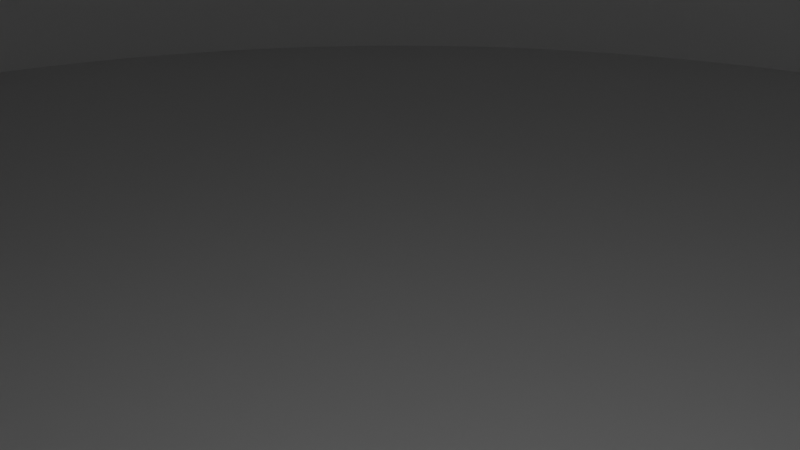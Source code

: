 # Source: ac-ring.blend  (saved by Blender 2.82.7; exported with 4.5.12 LTS)
import bpy
from mathutils import Matrix  # noqa: F401  (used for matrix-valued properties, if any)

bpy.ops.wm.read_factory_settings(use_empty=True)
scene = bpy.context.scene
scene.name = 'Scene'

# ---- collections
col_collection = bpy.data.collections.new('Collection'); scene.collection.children.link(col_collection)

# ---- world
world_world = bpy.data.worlds.new('World'); scene.world = world_world
world_world.use_nodes = True; world_world.node_tree.nodes.clear()
_N = world_world.node_tree.nodes; _L = world_world.node_tree.links
n0 = _N.new('ShaderNodeOutputWorld'); n0.name = 'World Output'; n0.location = (300, 300)
n1 = _N.new('ShaderNodeBackground'); n1.name = 'Background'; n1.location = (10, 300)
n1.inputs[0].default_value = (0.05088, 0.05088, 0.05088, 1.0)
_L.new(n1.outputs[0], n0.inputs[0])
n0.is_active_output = True
world_world.color = (0.05088, 0.05088, 0.05088)
world_world.use_sun_shadow = False
world_world.sun_shadow_jitter_overblur = 0.0

# ---- cameras
cam_camera = bpy.data.cameras.new('Camera')
cam_camera.clip_end = 100.0
cam_camera.ortho_scale = 7.314

# ---- lights
light_light = bpy.data.lights.new('Light', 'POINT')
light_light.transmission_factor = 0.0
light_light.energy = 1000.0
light_light.shadow_soft_size = 0.1
light_light.shadow_maximum_resolution = 0.006
light_light.use_absolute_resolution = True

# ---- meshes
me_cylinder_001 = bpy.data.meshes.new('Cylinder.001')
me_cylinder_001.from_pydata([(0.0, 101.6, -12.5), (0.0, 101.6, 12.5), (2.493, 101.6, -12.5), (2.493, 101.6, 12.5), (4.985, 101.5, -12.5), (4.985, 101.5, 12.5), (7.474, 101.3, -12.5), (7.474, 101.3, 12.5), (9.959, 101.1, -12.5), (9.959, 101.1, 12.5), (12.44, 100.8, -12.5), (12.44, 100.8, 12.5), (14.91, 100.5, -12.5), (14.91, 100.5, 12.5), (17.37, 100.1, -12.5), (17.37, 100.1, 12.5), (19.82, 99.65, -12.5), (19.82, 99.65, 12.5), (22.26, 99.13, -12.5), (22.26, 99.13, 12.5), (24.69, 98.56, -12.5), (24.69, 98.56, 12.5), (27.1, 97.92, -12.5), (27.1, 97.92, 12.5), (29.49, 97.23, -12.5), (29.49, 97.23, 12.5), (31.87, 96.47, -12.5), (31.87, 96.47, 12.5), (34.23, 95.66, -12.5), (34.23, 95.66, 12.5), (36.57, 94.79, -12.5), (36.57, 94.79, 12.5), (38.88, 93.87, -12.5), (38.88, 93.87, 12.5), (41.17, 92.88, -12.5), (41.17, 92.88, 12.5), (43.44, 91.85, -12.5), (43.44, 91.85, 12.5), (45.68, 90.75, -12.5), (45.68, 90.75, 12.5), (47.89, 89.6, -12.5), (47.89, 89.6, 12.5), (50.08, 88.4, -12.5), (50.08, 88.4, 12.5), (52.23, 87.15, -12.5), (52.23, 87.15, 12.5), (54.36, 85.84, -12.5), (54.36, 85.84, 12.5), (56.45, 84.48, -12.5), (56.45, 84.48, 12.5), (58.5, 83.07, -12.5), (58.5, 83.07, 12.5), (60.52, 81.61, -12.5), (60.52, 81.61, 12.5), (62.51, 80.1, -12.5), (62.51, 80.1, 12.5), (64.45, 78.54, -12.5), (64.45, 78.54, 12.5), (66.36, 76.93, -12.5), (66.36, 76.93, 12.5), (68.23, 75.28, -12.5), (68.23, 75.28, 12.5), (70.06, 73.58, -12.5), (70.06, 73.58, 12.5), (71.84, 71.84, -12.5), (71.84, 71.84, 12.5), (73.58, 70.06, -12.5), (73.58, 70.06, 12.5), (75.28, 68.23, -12.5), (75.28, 68.23, 12.5), (76.93, 66.36, -12.5), (76.93, 66.36, 12.5), (78.54, 64.45, -12.5), (78.54, 64.45, 12.5), (80.1, 62.51, -12.5), (80.1, 62.51, 12.5), (81.61, 60.52, -12.5), (81.61, 60.52, 12.5), (83.07, 58.5, -12.5), (83.07, 58.5, 12.5), (84.48, 56.45, -12.5), (84.48, 56.45, 12.5), (85.84, 54.36, -12.5), (85.84, 54.36, 12.5), (87.15, 52.23, -12.5), (87.15, 52.23, 12.5), (88.4, 50.08, -12.5), (88.4, 50.08, 12.5), (89.6, 47.89, -12.5), (89.6, 47.89, 12.5), (90.75, 45.68, -12.5), (90.75, 45.68, 12.5), (91.85, 43.44, -12.5), (91.85, 43.44, 12.5), (92.88, 41.17, -12.5), (92.88, 41.17, 12.5), (93.87, 38.88, -12.5), (93.87, 38.88, 12.5), (94.79, 36.57, -12.5), (94.79, 36.57, 12.5), (95.66, 34.23, -12.5), (95.66, 34.23, 12.5), (96.47, 31.87, -12.5), (96.47, 31.87, 12.5), (97.23, 29.49, -12.5), (97.23, 29.49, 12.5), (97.92, 27.1, -12.5), (97.92, 27.1, 12.5), (98.56, 24.69, -12.5), (98.56, 24.69, 12.5), (99.13, 22.26, -12.5), (99.13, 22.26, 12.5), (99.65, 19.82, -12.5), (99.65, 19.82, 12.5), (100.1, 17.37, -12.5), (100.1, 17.37, 12.5), (100.5, 14.91, -12.5), (100.5, 14.91, 12.5), (100.8, 12.44, -12.5), (100.8, 12.44, 12.5), (101.1, 9.959, -12.5), (101.1, 9.959, 12.5), (101.3, 7.474, -12.5), (101.3, 7.474, 12.5), (101.5, 4.985, -12.5), (101.5, 4.985, 12.5), (101.6, 2.493, -12.5), (101.6, 2.493, 12.5), (101.6, 9.245e-05, -12.5), (101.6, 9.245e-05, 12.5), (101.6, -2.493, -12.5), (101.6, -2.493, 12.5), (101.5, -4.985, -12.5), (101.5, -4.985, 12.5), (101.3, -7.474, -12.5), (101.3, -7.474, 12.5), (101.1, -9.958, -12.5), (101.1, -9.958, 12.5), (100.8, -12.44, -12.5), (100.8, -12.44, 12.5), (100.5, -14.91, -12.5), (100.5, -14.91, 12.5), (100.1, -17.37, -12.5), (100.1, -17.37, 12.5), (99.65, -19.82, -12.5), (99.65, -19.82, 12.5), (99.13, -22.26, -12.5), (99.13, -22.26, 12.5), (98.56, -24.69, -12.5), (98.56, -24.69, 12.5), (97.92, -27.1, -12.5), (97.92, -27.1, 12.5), (97.23, -29.49, -12.5), (97.23, -29.49, 12.5), (96.47, -31.87, -12.5), (96.47, -31.87, 12.5), (95.66, -34.23, -12.5), (95.66, -34.23, 12.5), (94.79, -36.57, -12.5), (94.79, -36.57, 12.5), (93.87, -38.88, -12.5), (93.87, -38.88, 12.5), (92.88, -41.17, -12.5), (92.88, -41.17, 12.5), (91.85, -43.44, -12.5), (91.85, -43.44, 12.5), (90.75, -45.68, -12.5), (90.75, -45.68, 12.5), (89.6, -47.89, -12.5), (89.6, -47.89, 12.5), (88.4, -50.08, -12.5), (88.4, -50.08, 12.5), (87.15, -52.23, -12.5), (87.15, -52.23, 12.5), (85.84, -54.36, -12.5), (85.84, -54.36, 12.5), (84.48, -56.45, -12.5), (84.48, -56.45, 12.5), (83.07, -58.5, -12.5), (83.07, -58.5, 12.5), (81.61, -60.52, -12.5), (81.61, -60.52, 12.5), (80.1, -62.51, -12.5), (80.1, -62.51, 12.5), (78.54, -64.45, -12.5), (78.54, -64.45, 12.5), (76.93, -66.36, -12.5), (76.93, -66.36, 12.5), (75.28, -68.23, -12.5), (75.28, -68.23, 12.5), (73.58, -70.06, -12.5), (73.58, -70.06, 12.5), (71.84, -71.84, -12.5), (71.84, -71.84, 12.5), (70.06, -73.58, -12.5), (70.06, -73.58, 12.5), (68.23, -75.28, -12.5), (68.23, -75.28, 12.5), (66.36, -76.93, -12.5), (66.36, -76.93, 12.5), (64.45, -78.54, -12.5), (64.45, -78.54, 12.5), (62.51, -80.1, -12.5), (62.51, -80.1, 12.5), (60.52, -81.61, -12.5), (60.52, -81.61, 12.5), (58.5, -83.07, -12.5), (58.5, -83.07, 12.5), (56.45, -84.48, -12.5), (56.45, -84.48, 12.5), (54.36, -85.84, -12.5), (54.36, -85.84, 12.5), (52.23, -87.15, -12.5), (52.23, -87.15, 12.5), (50.08, -88.4, -12.5), (50.08, -88.4, 12.5), (47.89, -89.6, -12.5), (47.89, -89.6, 12.5), (45.68, -90.75, -12.5), (45.68, -90.75, 12.5), (43.44, -91.85, -12.5), (43.44, -91.85, 12.5), (41.17, -92.88, -12.5), (41.17, -92.88, 12.5), (38.88, -93.87, -12.5), (38.88, -93.87, 12.5), (36.57, -94.79, -12.5), (36.57, -94.79, 12.5), (34.23, -95.66, -12.5), (34.23, -95.66, 12.5), (31.87, -96.47, -12.5), (31.87, -96.47, 12.5), (29.49, -97.23, -12.5), (29.49, -97.23, 12.5), (27.1, -97.92, -12.5), (27.1, -97.92, 12.5), (24.69, -98.56, -12.5), (24.69, -98.56, 12.5), (22.26, -99.13, -12.5), (22.26, -99.13, 12.5), (19.82, -99.65, -12.5), (19.82, -99.65, 12.5), (17.37, -100.1, -12.5), (17.37, -100.1, 12.5), (14.91, -100.5, -12.5), (14.91, -100.5, 12.5), (12.44, -100.8, -12.5), (12.44, -100.8, 12.5), (9.958, -101.1, -12.5), (9.958, -101.1, 12.5), (7.474, -101.3, -12.5), (7.474, -101.3, 12.5), (4.985, -101.5, -12.5), (4.985, -101.5, 12.5), (2.493, -101.6, -12.5), (2.493, -101.6, 12.5), (-0.0001542, -101.6, -12.5), (-0.0001542, -101.6, 12.5), (-2.494, -101.6, -12.5), (-2.494, -101.6, 12.5), (-4.985, -101.5, -12.5), (-4.985, -101.5, 12.5), (-7.474, -101.3, -12.5), (-7.474, -101.3, 12.5), (-9.959, -101.1, -12.5), (-9.959, -101.1, 12.5), (-12.44, -100.8, -12.5), (-12.44, -100.8, 12.5), (-14.91, -100.5, -12.5), (-14.91, -100.5, 12.5), (-17.37, -100.1, -12.5), (-17.37, -100.1, 12.5), (-19.82, -99.65, -12.5), (-19.82, -99.65, 12.5), (-22.26, -99.13, -12.5), (-22.26, -99.13, 12.5), (-24.69, -98.56, -12.5), (-24.69, -98.56, 12.5), (-27.1, -97.92, -12.5), (-27.1, -97.92, 12.5), (-29.49, -97.23, -12.5), (-29.49, -97.23, 12.5), (-31.87, -96.47, -12.5), (-31.87, -96.47, 12.5), (-34.23, -95.66, -12.5), (-34.23, -95.66, 12.5), (-36.57, -94.79, -12.5), (-36.57, -94.79, 12.5), (-38.88, -93.87, -12.5), (-38.88, -93.87, 12.5), (-41.17, -92.88, -12.5), (-41.17, -92.88, 12.5), (-43.44, -91.85, -12.5), (-43.44, -91.85, 12.5), (-45.68, -90.75, -12.5), (-45.68, -90.75, 12.5), (-47.89, -89.6, -12.5), (-47.89, -89.6, 12.5), (-50.08, -88.4, -12.5), (-50.08, -88.4, 12.5), (-52.23, -87.15, -12.5), (-52.23, -87.15, 12.5), (-54.36, -85.84, -12.5), (-54.36, -85.84, 12.5), (-56.45, -84.48, -12.5), (-56.45, -84.48, 12.5), (-58.5, -83.07, -12.5), (-58.5, -83.07, 12.5), (-60.52, -81.61, -12.5), (-60.52, -81.61, 12.5), (-62.51, -80.1, -12.5), (-62.51, -80.1, 12.5), (-64.45, -78.54, -12.5), (-64.45, -78.54, 12.5), (-66.36, -76.93, -12.5), (-66.36, -76.93, 12.5), (-68.23, -75.28, -12.5), (-68.23, -75.28, 12.5), (-70.06, -73.58, -12.5), (-70.06, -73.58, 12.5), (-71.84, -71.84, -12.5), (-71.84, -71.84, 12.5), (-73.58, -70.06, -12.5), (-73.58, -70.06, 12.5), (-75.28, -68.23, -12.5), (-75.28, -68.23, 12.5), (-76.93, -66.36, -12.5), (-76.93, -66.36, 12.5), (-78.54, -64.45, -12.5), (-78.54, -64.45, 12.5), (-80.1, -62.51, -12.5), (-80.1, -62.51, 12.5), (-81.61, -60.52, -12.5), (-81.61, -60.52, 12.5), (-83.07, -58.5, -12.5), (-83.07, -58.5, 12.5), (-84.48, -56.45, -12.5), (-84.48, -56.45, 12.5), (-85.84, -54.36, -12.5), (-85.84, -54.36, 12.5), (-87.15, -52.23, -12.5), (-87.15, -52.23, 12.5), (-88.4, -50.08, -12.5), (-88.4, -50.08, 12.5), (-89.6, -47.89, -12.5), (-89.6, -47.89, 12.5), (-90.75, -45.68, -12.5), (-90.75, -45.68, 12.5), (-91.85, -43.44, -12.5), (-91.85, -43.44, 12.5), (-92.88, -41.17, -12.5), (-92.88, -41.17, 12.5), (-93.87, -38.88, -12.5), (-93.87, -38.88, 12.5), (-94.79, -36.56, -12.5), (-94.79, -36.56, 12.5), (-95.66, -34.23, -12.5), (-95.66, -34.23, 12.5), (-96.47, -31.87, -12.5), (-96.47, -31.87, 12.5), (-97.23, -29.49, -12.5), (-97.23, -29.49, 12.5), (-97.92, -27.1, -12.5), (-97.92, -27.1, 12.5), (-98.56, -24.69, -12.5), (-98.56, -24.69, 12.5), (-99.13, -22.26, -12.5), (-99.13, -22.26, 12.5), (-99.65, -19.82, -12.5), (-99.65, -19.82, 12.5), (-100.1, -17.37, -12.5), (-100.1, -17.37, 12.5), (-100.5, -14.91, -12.5), (-100.5, -14.91, 12.5), (-100.8, -12.44, -12.5), (-100.8, -12.44, 12.5), (-101.1, -9.958, -12.5), (-101.1, -9.958, 12.5), (-101.3, -7.474, -12.5), (-101.3, -7.474, 12.5), (-101.5, -4.985, -12.5), (-101.5, -4.985, 12.5), (-101.6, -2.493, -12.5), (-101.6, -2.493, 12.5), (-101.6, 0.0005826, -12.5), (-101.6, 0.0005826, 12.5), (-101.6, 2.494, -12.5), (-101.6, 2.494, 12.5), (-101.5, 4.986, -12.5), (-101.5, 4.986, 12.5), (-101.3, 7.475, -12.5), (-101.3, 7.475, 12.5), (-101.1, 9.959, -12.5), (-101.1, 9.959, 12.5), (-100.8, 12.44, -12.5), (-100.8, 12.44, 12.5), (-100.5, 14.91, -12.5), (-100.5, 14.91, 12.5), (-100.1, 17.37, -12.5), (-100.1, 17.37, 12.5), (-99.65, 19.82, -12.5), (-99.65, 19.82, 12.5), (-99.13, 22.26, -12.5), (-99.13, 22.26, 12.5), (-98.56, 24.69, -12.5), (-98.56, 24.69, 12.5), (-97.92, 27.1, -12.5), (-97.92, 27.1, 12.5), (-97.22, 29.49, -12.5), (-97.22, 29.49, 12.5), (-96.47, 31.87, -12.5), (-96.47, 31.87, 12.5), (-95.66, 34.23, -12.5), (-95.66, 34.23, 12.5), (-94.79, 36.57, -12.5), (-94.79, 36.57, 12.5), (-93.87, 38.88, -12.5), (-93.87, 38.88, 12.5), (-92.88, 41.17, -12.5), (-92.88, 41.17, 12.5), (-91.85, 43.44, -12.5), (-91.85, 43.44, 12.5), (-90.75, 45.68, -12.5), (-90.75, 45.68, 12.5), (-89.6, 47.89, -12.5), (-89.6, 47.89, 12.5), (-88.4, 50.08, -12.5), (-88.4, 50.08, 12.5), (-87.14, 52.23, -12.5), (-87.14, 52.23, 12.5), (-85.84, 54.36, -12.5), (-85.84, 54.36, 12.5), (-84.48, 56.45, -12.5), (-84.48, 56.45, 12.5), (-83.07, 58.5, -12.5), (-83.07, 58.5, 12.5), (-81.61, 60.52, -12.5), (-81.61, 60.52, 12.5), (-80.1, 62.51, -12.5), (-80.1, 62.51, 12.5), (-78.54, 64.45, -12.5), (-78.54, 64.45, 12.5), (-76.93, 66.36, -12.5), (-76.93, 66.36, 12.5), (-75.28, 68.23, -12.5), (-75.28, 68.23, 12.5), (-73.58, 70.06, -12.5), (-73.58, 70.06, 12.5), (-71.84, 71.84, -12.5), (-71.84, 71.84, 12.5), (-70.06, 73.58, -12.5), (-70.06, 73.58, 12.5), (-68.23, 75.28, -12.5), (-68.23, 75.28, 12.5), (-66.36, 76.93, -12.5), (-66.36, 76.93, 12.5), (-64.45, 78.54, -12.5), (-64.45, 78.54, 12.5), (-62.51, 80.1, -12.5), (-62.51, 80.1, 12.5), (-60.52, 81.61, -12.5), (-60.52, 81.61, 12.5), (-58.5, 83.07, -12.5), (-58.5, 83.07, 12.5), (-56.45, 84.48, -12.5), (-56.45, 84.48, 12.5), (-54.36, 85.84, -12.5), (-54.36, 85.84, 12.5), (-52.23, 87.15, -12.5), (-52.23, 87.15, 12.5), (-50.08, 88.4, -12.5), (-50.08, 88.4, 12.5), (-47.89, 89.6, -12.5), (-47.89, 89.6, 12.5), (-45.68, 90.75, -12.5), (-45.68, 90.75, 12.5), (-43.44, 91.85, -12.5), (-43.44, 91.85, 12.5), (-41.17, 92.88, -12.5), (-41.17, 92.88, 12.5), (-38.88, 93.87, -12.5), (-38.88, 93.87, 12.5), (-36.56, 94.79, -12.5), (-36.56, 94.79, 12.5), (-34.23, 95.66, -12.5), (-34.23, 95.66, 12.5), (-31.87, 96.47, -12.5), (-31.87, 96.47, 12.5), (-29.49, 97.23, -12.5), (-29.49, 97.23, 12.5), (-27.1, 97.92, -12.5), (-27.1, 97.92, 12.5), (-24.69, 98.56, -12.5), (-24.69, 98.56, 12.5), (-22.26, 99.13, -12.5), (-22.26, 99.13, 12.5), (-19.82, 99.65, -12.5), (-19.82, 99.65, 12.5), (-17.37, 100.1, -12.5), (-17.37, 100.1, 12.5), (-14.91, 100.5, -12.5), (-14.91, 100.5, 12.5), (-12.44, 100.8, -12.5), (-12.44, 100.8, 12.5), (-9.958, 101.1, -12.5), (-9.958, 101.1, 12.5), (-7.473, 101.3, -12.5), (-7.473, 101.3, 12.5), (-4.984, 101.5, -12.5), (-4.984, 101.5, 12.5), (-2.492, 101.6, -12.5), (-2.492, 101.6, 12.5)], [], [(0, 1, 3, 2), (2, 3, 5, 4), (4, 5, 7, 6), (6, 7, 9, 8), (8, 9, 11, 10), (10, 11, 13, 12), (12, 13, 15, 14), (14, 15, 17, 16), (16, 17, 19, 18), (18, 19, 21, 20), (20, 21, 23, 22), (22, 23, 25, 24), (24, 25, 27, 26), (26, 27, 29, 28), (28, 29, 31, 30), (30, 31, 33, 32), (32, 33, 35, 34), (34, 35, 37, 36), (36, 37, 39, 38), (38, 39, 41, 40), (40, 41, 43, 42), (42, 43, 45, 44), (44, 45, 47, 46), (46, 47, 49, 48), (48, 49, 51, 50), (50, 51, 53, 52), (52, 53, 55, 54), (54, 55, 57, 56), (56, 57, 59, 58), (58, 59, 61, 60), (60, 61, 63, 62), (62, 63, 65, 64), (64, 65, 67, 66), (66, 67, 69, 68), (68, 69, 71, 70), (70, 71, 73, 72), (72, 73, 75, 74), (74, 75, 77, 76), (76, 77, 79, 78), (78, 79, 81, 80), (80, 81, 83, 82), (82, 83, 85, 84), (84, 85, 87, 86), (86, 87, 89, 88), (88, 89, 91, 90), (90, 91, 93, 92), (92, 93, 95, 94), (94, 95, 97, 96), (96, 97, 99, 98), (98, 99, 101, 100), (100, 101, 103, 102), (102, 103, 105, 104), (104, 105, 107, 106), (106, 107, 109, 108), (108, 109, 111, 110), (110, 111, 113, 112), (112, 113, 115, 114), (114, 115, 117, 116), (116, 117, 119, 118), (118, 119, 121, 120), (120, 121, 123, 122), (122, 123, 125, 124), (124, 125, 127, 126), (126, 127, 129, 128), (128, 129, 131, 130), (130, 131, 133, 132), (132, 133, 135, 134), (134, 135, 137, 136), (136, 137, 139, 138), (138, 139, 141, 140), (140, 141, 143, 142), (142, 143, 145, 144), (144, 145, 147, 146), (146, 147, 149, 148), (148, 149, 151, 150), (150, 151, 153, 152), (152, 153, 155, 154), (154, 155, 157, 156), (156, 157, 159, 158), (158, 159, 161, 160), (160, 161, 163, 162), (162, 163, 165, 164), (164, 165, 167, 166), (166, 167, 169, 168), (168, 169, 171, 170), (170, 171, 173, 172), (172, 173, 175, 174), (174, 175, 177, 176), (176, 177, 179, 178), (178, 179, 181, 180), (180, 181, 183, 182), (182, 183, 185, 184), (184, 185, 187, 186), (186, 187, 189, 188), (188, 189, 191, 190), (190, 191, 193, 192), (192, 193, 195, 194), (194, 195, 197, 196), (196, 197, 199, 198), (198, 199, 201, 200), (200, 201, 203, 202), (202, 203, 205, 204), (204, 205, 207, 206), (206, 207, 209, 208), (208, 209, 211, 210), (210, 211, 213, 212), (212, 213, 215, 214), (214, 215, 217, 216), (216, 217, 219, 218), (218, 219, 221, 220), (220, 221, 223, 222), (222, 223, 225, 224), (224, 225, 227, 226), (226, 227, 229, 228), (228, 229, 231, 230), (230, 231, 233, 232), (232, 233, 235, 234), (234, 235, 237, 236), (236, 237, 239, 238), (238, 239, 241, 240), (240, 241, 243, 242), (242, 243, 245, 244), (244, 245, 247, 246), (246, 247, 249, 248), (248, 249, 251, 250), (250, 251, 253, 252), (252, 253, 255, 254), (254, 255, 257, 256), (256, 257, 259, 258), (258, 259, 261, 260), (260, 261, 263, 262), (262, 263, 265, 264), (264, 265, 267, 266), (266, 267, 269, 268), (268, 269, 271, 270), (270, 271, 273, 272), (272, 273, 275, 274), (274, 275, 277, 276), (276, 277, 279, 278), (278, 279, 281, 280), (280, 281, 283, 282), (282, 283, 285, 284), (284, 285, 287, 286), (286, 287, 289, 288), (288, 289, 291, 290), (290, 291, 293, 292), (292, 293, 295, 294), (294, 295, 297, 296), (296, 297, 299, 298), (298, 299, 301, 300), (300, 301, 303, 302), (302, 303, 305, 304), (304, 305, 307, 306), (306, 307, 309, 308), (308, 309, 311, 310), (310, 311, 313, 312), (312, 313, 315, 314), (314, 315, 317, 316), (316, 317, 319, 318), (318, 319, 321, 320), (320, 321, 323, 322), (322, 323, 325, 324), (324, 325, 327, 326), (326, 327, 329, 328), (328, 329, 331, 330), (330, 331, 333, 332), (332, 333, 335, 334), (334, 335, 337, 336), (336, 337, 339, 338), (338, 339, 341, 340), (340, 341, 343, 342), (342, 343, 345, 344), (344, 345, 347, 346), (346, 347, 349, 348), (348, 349, 351, 350), (350, 351, 353, 352), (352, 353, 355, 354), (354, 355, 357, 356), (356, 357, 359, 358), (358, 359, 361, 360), (360, 361, 363, 362), (362, 363, 365, 364), (364, 365, 367, 366), (366, 367, 369, 368), (368, 369, 371, 370), (370, 371, 373, 372), (372, 373, 375, 374), (374, 375, 377, 376), (376, 377, 379, 378), (378, 379, 381, 380), (380, 381, 383, 382), (382, 383, 385, 384), (384, 385, 387, 386), (386, 387, 389, 388), (388, 389, 391, 390), (390, 391, 393, 392), (392, 393, 395, 394), (394, 395, 397, 396), (396, 397, 399, 398), (398, 399, 401, 400), (400, 401, 403, 402), (402, 403, 405, 404), (404, 405, 407, 406), (406, 407, 409, 408), (408, 409, 411, 410), (410, 411, 413, 412), (412, 413, 415, 414), (414, 415, 417, 416), (416, 417, 419, 418), (418, 419, 421, 420), (420, 421, 423, 422), (422, 423, 425, 424), (424, 425, 427, 426), (426, 427, 429, 428), (428, 429, 431, 430), (430, 431, 433, 432), (432, 433, 435, 434), (434, 435, 437, 436), (436, 437, 439, 438), (438, 439, 441, 440), (440, 441, 443, 442), (442, 443, 445, 444), (444, 445, 447, 446), (446, 447, 449, 448), (448, 449, 451, 450), (450, 451, 453, 452), (452, 453, 455, 454), (454, 455, 457, 456), (456, 457, 459, 458), (458, 459, 461, 460), (460, 461, 463, 462), (462, 463, 465, 464), (464, 465, 467, 466), (466, 467, 469, 468), (468, 469, 471, 470), (470, 471, 473, 472), (472, 473, 475, 474), (474, 475, 477, 476), (476, 477, 479, 478), (478, 479, 481, 480), (480, 481, 483, 482), (482, 483, 485, 484), (484, 485, 487, 486), (486, 487, 489, 488), (488, 489, 491, 490), (490, 491, 493, 492), (492, 493, 495, 494), (494, 495, 497, 496), (496, 497, 499, 498), (498, 499, 501, 500), (500, 501, 503, 502), (502, 503, 505, 504), (504, 505, 507, 506), (506, 507, 509, 508), (3, 1, 511, 509, 507, 505, 503, 501, 499, 497, 495, 493, 491, 489, 487, 485, 483, 481, 479, 477, 475, 473, 471, 469, 467, 465, 463, 461, 459, 457, 455, 453, 451, 449, 447, 445, 443, 441, 439, 437, 435, 433, 431, 429, 427, 425, 423, 421, 419, 417, 415, 413, 411, 409, 407, 405, 403, 401, 399, 397, 395, 393, 391, 389, 387, 385, 383, 381, 379, 377, 375, 373, 371, 369, 367, 365, 363, 361, 359, 357, 355, 353, 351, 349, 347, 345, 343, 341, 339, 337, 335, 333, 331, 329, 327, 325, 323, 321, 319, 317, 315, 313, 311, 309, 307, 305, 303, 301, 299, 297, 295, 293, 291, 289, 287, 285, 283, 281, 279, 277, 275, 273, 271, 269, 267, 265, 263, 261, 259, 257, 255, 253, 251, 249, 247, 245, 243, 241, 239, 237, 235, 233, 231, 229, 227, 225, 223, 221, 219, 217, 215, 213, 211, 209, 207, 205, 203, 201, 199, 197, 195, 193, 191, 189, 187, 185, 183, 181, 179, 177, 175, 173, 171, 169, 167, 165, 163, 161, 159, 157, 155, 153, 151, 149, 147, 145, 143, 141, 139, 137, 135, 133, 131, 129, 127, 125, 123, 121, 119, 117, 115, 113, 111, 109, 107, 105, 103, 101, 99, 97, 95, 93, 91, 89, 87, 85, 83, 81, 79, 77, 75, 73, 71, 69, 67, 65, 63, 61, 59, 57, 55, 53, 51, 49, 47, 45, 43, 41, 39, 37, 35, 33, 31, 29, 27, 25, 23, 21, 19, 17, 15, 13, 11, 9, 7, 5), (508, 509, 511, 510), (510, 511, 1, 0), (0, 2, 4, 6, 8, 10, 12, 14, 16, 18, 20, 22, 24, 26, 28, 30, 32, 34, 36, 38, 40, 42, 44, 46, 48, 50, 52, 54, 56, 58, 60, 62, 64, 66, 68, 70, 72, 74, 76, 78, 80, 82, 84, 86, 88, 90, 92, 94, 96, 98, 100, 102, 104, 106, 108, 110, 112, 114, 116, 118, 120, 122, 124, 126, 128, 130, 132, 134, 136, 138, 140, 142, 144, 146, 148, 150, 152, 154, 156, 158, 160, 162, 164, 166, 168, 170, 172, 174, 176, 178, 180, 182, 184, 186, 188, 190, 192, 194, 196, 198, 200, 202, 204, 206, 208, 210, 212, 214, 216, 218, 220, 222, 224, 226, 228, 230, 232, 234, 236, 238, 240, 242, 244, 246, 248, 250, 252, 254, 256, 258, 260, 262, 264, 266, 268, 270, 272, 274, 276, 278, 280, 282, 284, 286, 288, 290, 292, 294, 296, 298, 300, 302, 304, 306, 308, 310, 312, 314, 316, 318, 320, 322, 324, 326, 328, 330, 332, 334, 336, 338, 340, 342, 344, 346, 348, 350, 352, 354, 356, 358, 360, 362, 364, 366, 368, 370, 372, 374, 376, 378, 380, 382, 384, 386, 388, 390, 392, 394, 396, 398, 400, 402, 404, 406, 408, 410, 412, 414, 416, 418, 420, 422, 424, 426, 428, 430, 432, 434, 436, 438, 440, 442, 444, 446, 448, 450, 452, 454, 456, 458, 460, 462, 464, 466, 468, 470, 472, 474, 476, 478, 480, 482, 484, 486, 488, 490, 492, 494, 496, 498, 500, 502, 504, 506, 508, 510)])
_uv = me_cylinder_001.uv_layers.new(name='UVMap')
_uv.uv.foreach_set('vector', [1.0, 0.5, 1.0, 1.0, 0.9961, 1.0, 0.9961, 0.5, 0.9961, 0.5, 0.9961, 1.0, 0.9922, 1.0, 0.9922, 0.5, 0.9922, 0.5, 0.9922, 1.0, 0.9883, 1.0, 0.9883, 0.5, 0.9883, 0.5, 0.9883, 1.0, 0.9844, 1.0, 0.9844, 0.5, 0.9844, 0.5, 0.9844, 1.0, 0.9805, 1.0, 0.9805, 0.5, 0.9805, 0.5, 0.9805, 1.0, 0.9766, 1.0, 0.9766, 0.5, 0.9766, 0.5, 0.9766, 1.0, 0.9727, 1.0, 0.9727, 0.5, 0.9727, 0.5, 0.9727, 1.0, 0.9688, 1.0, 0.9688, 0.5, 0.9688, 0.5, 0.9688, 1.0, 0.9648, 1.0, 0.9648, 0.5, 0.9648, 0.5, 0.9648, 1.0, 0.9609, 1.0, 0.9609, 0.5, 0.9609, 0.5, 0.9609, 1.0, 0.957, 1.0, 0.957, 0.5, 0.957, 0.5, 0.957, 1.0, 0.9531, 1.0, 0.9531, 0.5, 0.9531, 0.5, 0.9531, 1.0, 0.9492, 1.0, 0.9492, 0.5, 0.9492, 0.5, 0.9492, 1.0, 0.9453, 1.0, 0.9453, 0.5, 0.9453, 0.5, 0.9453, 1.0, 0.9414, 1.0, 0.9414, 0.5, 0.9414, 0.5, 0.9414, 1.0, 0.9375, 1.0, 0.9375, 0.5, 0.9375, 0.5, 0.9375, 1.0, 0.9336, 1.0, 0.9336, 0.5, 0.9336, 0.5, 0.9336, 1.0, 0.9297, 1.0, 0.9297, 0.5, 0.9297, 0.5, 0.9297, 1.0, 0.9258, 1.0, 0.9258, 0.5, 0.9258, 0.5, 0.9258, 1.0, 0.9219, 1.0, 0.9219, 0.5, 0.9219, 0.5, 0.9219, 1.0, 0.918, 1.0, 0.918, 0.5, 0.918, 0.5, 0.918, 1.0, 0.9141, 1.0, 0.9141, 0.5, 0.9141, 0.5, 0.9141, 1.0, 0.9102, 1.0, 0.9102, 0.5, 0.9102, 0.5, 0.9102, 1.0, 0.9062, 1.0, 0.9062, 0.5, 0.9062, 0.5, 0.9062, 1.0, 0.9023, 1.0, 0.9023, 0.5, 0.9023, 0.5, 0.9023, 1.0, 0.8984, 1.0, 0.8984, 0.5, 0.8984, 0.5, 0.8984, 1.0, 0.8945, 1.0, 0.8945, 0.5, 0.8945, 0.5, 0.8945, 1.0, 0.8906, 1.0, 0.8906, 0.5, 0.8906, 0.5, 0.8906, 1.0, 0.8867, 1.0, 0.8867, 0.5, 0.8867, 0.5, 0.8867, 1.0, 0.8828, 1.0, 0.8828, 0.5, 0.8828, 0.5, 0.8828, 1.0, 0.8789, 1.0, 0.8789, 0.5, 0.8789, 0.5, 0.8789, 1.0, 0.875, 1.0, 0.875, 0.5, 0.875, 0.5, 0.875, 1.0, 0.8711, 1.0, 0.8711, 0.5, 0.8711, 0.5, 0.8711, 1.0, 0.8672, 1.0, 0.8672, 0.5, 0.8672, 0.5, 0.8672, 1.0, 0.8633, 1.0, 0.8633, 0.5, 0.8633, 0.5, 0.8633, 1.0, 0.8594, 1.0, 0.8594, 0.5, 0.8594, 0.5, 0.8594, 1.0, 0.8555, 1.0, 0.8555, 0.5, 0.8555, 0.5, 0.8555, 1.0, 0.8516, 1.0, 0.8516, 0.5, 0.8516, 0.5, 0.8516, 1.0, 0.8477, 1.0, 0.8477, 0.5, 0.8477, 0.5, 0.8477, 1.0, 0.8438, 1.0, 0.8438, 0.5, 0.8438, 0.5, 0.8438, 1.0, 0.8398, 1.0, 0.8398, 0.5, 0.8398, 0.5, 0.8398, 1.0, 0.8359, 1.0, 0.8359, 0.5, 0.8359, 0.5, 0.8359, 1.0, 0.832, 1.0, 0.832, 0.5, 0.832, 0.5, 0.832, 1.0, 0.8281, 1.0, 0.8281, 0.5, 0.8281, 0.5, 0.8281, 1.0, 0.8242, 1.0, 0.8242, 0.5, 0.8242, 0.5, 0.8242, 1.0, 0.8203, 1.0, 0.8203, 0.5, 0.8203, 0.5, 0.8203, 1.0, 0.8164, 1.0, 0.8164, 0.5, 0.8164, 0.5, 0.8164, 1.0, 0.8125, 1.0, 0.8125, 0.5, 0.8125, 0.5, 0.8125, 1.0, 0.8086, 1.0, 0.8086, 0.5, 0.8086, 0.5, 0.8086, 1.0, 0.8047, 1.0, 0.8047, 0.5, 0.8047, 0.5, 0.8047, 1.0, 0.8008, 1.0, 0.8008, 0.5, 0.8008, 0.5, 0.8008, 1.0, 0.7969, 1.0, 0.7969, 0.5, 0.7969, 0.5, 0.7969, 1.0, 0.793, 1.0, 0.793, 0.5, 0.793, 0.5, 0.793, 1.0, 0.7891, 1.0, 0.7891, 0.5, 0.7891, 0.5, 0.7891, 1.0, 0.7852, 1.0, 0.7852, 0.5, 0.7852, 0.5, 0.7852, 1.0, 0.7812, 1.0, 0.7812, 0.5, 0.7812, 0.5, 0.7812, 1.0, 0.7773, 1.0, 0.7773, 0.5, 0.7773, 0.5, 0.7773, 1.0, 0.7734, 1.0, 0.7734, 0.5, 0.7734, 0.5, 0.7734, 1.0, 0.7695, 1.0, 0.7695, 0.5, 0.7695, 0.5, 0.7695, 1.0, 0.7656, 1.0, 0.7656, 0.5, 0.7656, 0.5, 0.7656, 1.0, 0.7617, 1.0, 0.7617, 0.5, 0.7617, 0.5, 0.7617, 1.0, 0.7578, 1.0, 0.7578, 0.5, 0.7578, 0.5, 0.7578, 1.0, 0.7539, 1.0, 0.7539, 0.5, 0.7539, 0.5, 0.7539, 1.0, 0.75, 1.0, 0.75, 0.5, 0.75, 0.5, 0.75, 1.0, 0.7461, 1.0, 0.7461, 0.5, 0.7461, 0.5, 0.7461, 1.0, 0.7422, 1.0, 0.7422, 0.5, 0.7422, 0.5, 0.7422, 1.0, 0.7383, 1.0, 0.7383, 0.5, 0.7383, 0.5, 0.7383, 1.0, 0.7344, 1.0, 0.7344, 0.5, 0.7344, 0.5, 0.7344, 1.0, 0.7305, 1.0, 0.7305, 0.5, 0.7305, 0.5, 0.7305, 1.0, 0.7266, 1.0, 0.7266, 0.5, 0.7266, 0.5, 0.7266, 1.0, 0.7227, 1.0, 0.7227, 0.5, 0.7227, 0.5, 0.7227, 1.0, 0.7188, 1.0, 0.7188, 0.5, 0.7188, 0.5, 0.7188, 1.0, 0.7148, 1.0, 0.7148, 0.5, 0.7148, 0.5, 0.7148, 1.0, 0.7109, 1.0, 0.7109, 0.5, 0.7109, 0.5, 0.7109, 1.0, 0.707, 1.0, 0.707, 0.5, 0.707, 0.5, 0.707, 1.0, 0.7031, 1.0, 0.7031, 0.5, 0.7031, 0.5, 0.7031, 1.0, 0.6992, 1.0, 0.6992, 0.5, 0.6992, 0.5, 0.6992, 1.0, 0.6953, 1.0, 0.6953, 0.5, 0.6953, 0.5, 0.6953, 1.0, 0.6914, 1.0, 0.6914, 0.5, 0.6914, 0.5, 0.6914, 1.0, 0.6875, 1.0, 0.6875, 0.5, 0.6875, 0.5, 0.6875, 1.0, 0.6836, 1.0, 0.6836, 0.5, 0.6836, 0.5, 0.6836, 1.0, 0.6797, 1.0, 0.6797, 0.5, 0.6797, 0.5, 0.6797, 1.0, 0.6758, 1.0, 0.6758, 0.5, 0.6758, 0.5, 0.6758, 1.0, 0.6719, 1.0, 0.6719, 0.5, 0.6719, 0.5, 0.6719, 1.0, 0.668, 1.0, 0.668, 0.5, 0.668, 0.5, 0.668, 1.0, 0.6641, 1.0, 0.6641, 0.5, 0.6641, 0.5, 0.6641, 1.0, 0.6602, 1.0, 0.6602, 0.5, 0.6602, 0.5, 0.6602, 1.0, 0.6562, 1.0, 0.6562, 0.5, 0.6562, 0.5, 0.6562, 1.0, 0.6523, 1.0, 0.6523, 0.5, 0.6523, 0.5, 0.6523, 1.0, 0.6484, 1.0, 0.6484, 0.5, 0.6484, 0.5, 0.6484, 1.0, 0.6445, 1.0, 0.6445, 0.5, 0.6445, 0.5, 0.6445, 1.0, 0.6406, 1.0, 0.6406, 0.5, 0.6406, 0.5, 0.6406, 1.0, 0.6367, 1.0, 0.6367, 0.5, 0.6367, 0.5, 0.6367, 1.0, 0.6328, 1.0, 0.6328, 0.5, 0.6328, 0.5, 0.6328, 1.0, 0.6289, 1.0, 0.6289, 0.5, 0.6289, 0.5, 0.6289, 1.0, 0.625, 1.0, 0.625, 0.5, 0.625, 0.5, 0.625, 1.0, 0.6211, 1.0, 0.6211, 0.5, 0.6211, 0.5, 0.6211, 1.0, 0.6172, 1.0, 0.6172, 0.5, 0.6172, 0.5, 0.6172, 1.0, 0.6133, 1.0, 0.6133, 0.5, 0.6133, 0.5, 0.6133, 1.0, 0.6094, 1.0, 0.6094, 0.5, 0.6094, 0.5, 0.6094, 1.0, 0.6055, 1.0, 0.6055, 0.5, 0.6055, 0.5, 0.6055, 1.0, 0.6016, 1.0, 0.6016, 0.5, 0.6016, 0.5, 0.6016, 1.0, 0.5977, 1.0, 0.5977, 0.5, 0.5977, 0.5, 0.5977, 1.0, 0.5938, 1.0, 0.5938, 0.5, 0.5938, 0.5, 0.5938, 1.0, 0.5898, 1.0, 0.5898, 0.5, 0.5898, 0.5, 0.5898, 1.0, 0.5859, 1.0, 0.5859, 0.5, 0.5859, 0.5, 0.5859, 1.0, 0.582, 1.0, 0.582, 0.5, 0.582, 0.5, 0.582, 1.0, 0.5781, 1.0, 0.5781, 0.5, 0.5781, 0.5, 0.5781, 1.0, 0.5742, 1.0, 0.5742, 0.5, 0.5742, 0.5, 0.5742, 1.0, 0.5703, 1.0, 0.5703, 0.5, 0.5703, 0.5, 0.5703, 1.0, 0.5664, 1.0, 0.5664, 0.5, 0.5664, 0.5, 0.5664, 1.0, 0.5625, 1.0, 0.5625, 0.5, 0.5625, 0.5, 0.5625, 1.0, 0.5586, 1.0, 0.5586, 0.5, 0.5586, 0.5, 0.5586, 1.0, 0.5547, 1.0, 0.5547, 0.5, 0.5547, 0.5, 0.5547, 1.0, 0.5508, 1.0, 0.5508, 0.5, 0.5508, 0.5, 0.5508, 1.0, 0.5469, 1.0, 0.5469, 0.5, 0.5469, 0.5, 0.5469, 1.0, 0.543, 1.0, 0.543, 0.5, 0.543, 0.5, 0.543, 1.0, 0.5391, 1.0, 0.5391, 0.5, 0.5391, 0.5, 0.5391, 1.0, 0.5352, 1.0, 0.5352, 0.5, 0.5352, 0.5, 0.5352, 1.0, 0.5312, 1.0, 0.5312, 0.5, 0.5312, 0.5, 0.5312, 1.0, 0.5273, 1.0, 0.5273, 0.5, 0.5273, 0.5, 0.5273, 1.0, 0.5234, 1.0, 0.5234, 0.5, 0.5234, 0.5, 0.5234, 1.0, 0.5195, 1.0, 0.5195, 0.5, 0.5195, 0.5, 0.5195, 1.0, 0.5156, 1.0, 0.5156, 0.5, 0.5156, 0.5, 0.5156, 1.0, 0.5117, 1.0, 0.5117, 0.5, 0.5117, 0.5, 0.5117, 1.0, 0.5078, 1.0, 0.5078, 0.5, 0.5078, 0.5, 0.5078, 1.0, 0.5039, 1.0, 0.5039, 0.5, 0.5039, 0.5, 0.5039, 1.0, 0.5, 1.0, 0.5, 0.5, 0.5, 0.5, 0.5, 1.0, 0.4961, 1.0, 0.4961, 0.5, 0.4961, 0.5, 0.4961, 1.0, 0.4922, 1.0, 0.4922, 0.5, 0.4922, 0.5, 0.4922, 1.0, 0.4883, 1.0, 0.4883, 0.5, 0.4883, 0.5, 0.4883, 1.0, 0.4844, 1.0, 0.4844, 0.5, 0.4844, 0.5, 0.4844, 1.0, 0.4805, 1.0, 0.4805, 0.5, 0.4805, 0.5, 0.4805, 1.0, 0.4766, 1.0, 0.4766, 0.5, 0.4766, 0.5, 0.4766, 1.0, 0.4727, 1.0, 0.4727, 0.5, 0.4727, 0.5, 0.4727, 1.0, 0.4688, 1.0, 0.4688, 0.5, 0.4688, 0.5, 0.4688, 1.0, 0.4648, 1.0, 0.4648, 0.5, 0.4648, 0.5, 0.4648, 1.0, 0.4609, 1.0, 0.4609, 0.5, 0.4609, 0.5, 0.4609, 1.0, 0.457, 1.0, 0.457, 0.5, 0.457, 0.5, 0.457, 1.0, 0.4531, 1.0, 0.4531, 0.5, 0.4531, 0.5, 0.4531, 1.0, 0.4492, 1.0, 0.4492, 0.5, 0.4492, 0.5, 0.4492, 1.0, 0.4453, 1.0, 0.4453, 0.5, 0.4453, 0.5, 0.4453, 1.0, 0.4414, 1.0, 0.4414, 0.5, 0.4414, 0.5, 0.4414, 1.0, 0.4375, 1.0, 0.4375, 0.5, 0.4375, 0.5, 0.4375, 1.0, 0.4336, 1.0, 0.4336, 0.5, 0.4336, 0.5, 0.4336, 1.0, 0.4297, 1.0, 0.4297, 0.5, 0.4297, 0.5, 0.4297, 1.0, 0.4258, 1.0, 0.4258, 0.5, 0.4258, 0.5, 0.4258, 1.0, 0.4219, 1.0, 0.4219, 0.5, 0.4219, 0.5, 0.4219, 1.0, 0.418, 1.0, 0.418, 0.5, 0.418, 0.5, 0.418, 1.0, 0.4141, 1.0, 0.4141, 0.5, 0.4141, 0.5, 0.4141, 1.0, 0.4102, 1.0, 0.4102, 0.5, 0.4102, 0.5, 0.4102, 1.0, 0.4062, 1.0, 0.4062, 0.5, 0.4062, 0.5, 0.4062, 1.0, 0.4023, 1.0, 0.4023, 0.5, 0.4023, 0.5, 0.4023, 1.0, 0.3984, 1.0, 0.3984, 0.5, 0.3984, 0.5, 0.3984, 1.0, 0.3945, 1.0, 0.3945, 0.5, 0.3945, 0.5, 0.3945, 1.0, 0.3906, 1.0, 0.3906, 0.5, 0.3906, 0.5, 0.3906, 1.0, 0.3867, 1.0, 0.3867, 0.5, 0.3867, 0.5, 0.3867, 1.0, 0.3828, 1.0, 0.3828, 0.5, 0.3828, 0.5, 0.3828, 1.0, 0.3789, 1.0, 0.3789, 0.5, 0.3789, 0.5, 0.3789, 1.0, 0.375, 1.0, 0.375, 0.5, 0.375, 0.5, 0.375, 1.0, 0.3711, 1.0, 0.3711, 0.5, 0.3711, 0.5, 0.3711, 1.0, 0.3672, 1.0, 0.3672, 0.5, 0.3672, 0.5, 0.3672, 1.0, 0.3633, 1.0, 0.3633, 0.5, 0.3633, 0.5, 0.3633, 1.0, 0.3594, 1.0, 0.3594, 0.5, 0.3594, 0.5, 0.3594, 1.0, 0.3555, 1.0, 0.3555, 0.5, 0.3555, 0.5, 0.3555, 1.0, 0.3516, 1.0, 0.3516, 0.5, 0.3516, 0.5, 0.3516, 1.0, 0.3477, 1.0, 0.3477, 0.5, 0.3477, 0.5, 0.3477, 1.0, 0.3438, 1.0, 0.3438, 0.5, 0.3438, 0.5, 0.3438, 1.0, 0.3398, 1.0, 0.3398, 0.5, 0.3398, 0.5, 0.3398, 1.0, 0.3359, 1.0, 0.3359, 0.5, 0.3359, 0.5, 0.3359, 1.0, 0.332, 1.0, 0.332, 0.5, 0.332, 0.5, 0.332, 1.0, 0.3281, 1.0, 0.3281, 0.5, 0.3281, 0.5, 0.3281, 1.0, 0.3242, 1.0, 0.3242, 0.5, 0.3242, 0.5, 0.3242, 1.0, 0.3203, 1.0, 0.3203, 0.5, 0.3203, 0.5, 0.3203, 1.0, 0.3164, 1.0, 0.3164, 0.5, 0.3164, 0.5, 0.3164, 1.0, 0.3125, 1.0, 0.3125, 0.5, 0.3125, 0.5, 0.3125, 1.0, 0.3086, 1.0, 0.3086, 0.5, 0.3086, 0.5, 0.3086, 1.0, 0.3047, 1.0, 0.3047, 0.5, 0.3047, 0.5, 0.3047, 1.0, 0.3008, 1.0, 0.3008, 0.5, 0.3008, 0.5, 0.3008, 1.0, 0.2969, 1.0, 0.2969, 0.5, 0.2969, 0.5, 0.2969, 1.0, 0.293, 1.0, 0.293, 0.5, 0.293, 0.5, 0.293, 1.0, 0.2891, 1.0, 0.2891, 0.5, 0.2891, 0.5, 0.2891, 1.0, 0.2852, 1.0, 0.2852, 0.5, 0.2852, 0.5, 0.2852, 1.0, 0.2812, 1.0, 0.2812, 0.5, 0.2812, 0.5, 0.2812, 1.0, 0.2773, 1.0, 0.2773, 0.5, 0.2773, 0.5, 0.2773, 1.0, 0.2734, 1.0, 0.2734, 0.5, 0.2734, 0.5, 0.2734, 1.0, 0.2695, 1.0, 0.2695, 0.5, 0.2695, 0.5, 0.2695, 1.0, 0.2656, 1.0, 0.2656, 0.5, 0.2656, 0.5, 0.2656, 1.0, 0.2617, 1.0, 0.2617, 0.5, 0.2617, 0.5, 0.2617, 1.0, 0.2578, 1.0, 0.2578, 0.5, 0.2578, 0.5, 0.2578, 1.0, 0.2539, 1.0, 0.2539, 0.5, 0.2539, 0.5, 0.2539, 1.0, 0.25, 1.0, 0.25, 0.5, 0.25, 0.5, 0.25, 1.0, 0.2461, 1.0, 0.2461, 0.5, 0.2461, 0.5, 0.2461, 1.0, 0.2422, 1.0, 0.2422, 0.5, 0.2422, 0.5, 0.2422, 1.0, 0.2383, 1.0, 0.2383, 0.5, 0.2383, 0.5, 0.2383, 1.0, 0.2344, 1.0, 0.2344, 0.5, 0.2344, 0.5, 0.2344, 1.0, 0.2305, 1.0, 0.2305, 0.5, 0.2305, 0.5, 0.2305, 1.0, 0.2266, 1.0, 0.2266, 0.5, 0.2266, 0.5, 0.2266, 1.0, 0.2227, 1.0, 0.2227, 0.5, 0.2227, 0.5, 0.2227, 1.0, 0.2188, 1.0, 0.2188, 0.5, 0.2188, 0.5, 0.2188, 1.0, 0.2148, 1.0, 0.2148, 0.5, 0.2148, 0.5, 0.2148, 1.0, 0.2109, 1.0, 0.2109, 0.5, 0.2109, 0.5, 0.2109, 1.0, 0.207, 1.0, 0.207, 0.5, 0.207, 0.5, 0.207, 1.0, 0.2031, 1.0, 0.2031, 0.5, 0.2031, 0.5, 0.2031, 1.0, 0.1992, 1.0, 0.1992, 0.5, 0.1992, 0.5, 0.1992, 1.0, 0.1953, 1.0, 0.1953, 0.5, 0.1953, 0.5, 0.1953, 1.0, 0.1914, 1.0, 0.1914, 0.5, 0.1914, 0.5, 0.1914, 1.0, 0.1875, 1.0, 0.1875, 0.5, 0.1875, 0.5, 0.1875, 1.0, 0.1836, 1.0, 0.1836, 0.5, 0.1836, 0.5, 0.1836, 1.0, 0.1797, 1.0, 0.1797, 0.5, 0.1797, 0.5, 0.1797, 1.0, 0.1758, 1.0, 0.1758, 0.5, 0.1758, 0.5, 0.1758, 1.0, 0.1719, 1.0, 0.1719, 0.5, 0.1719, 0.5, 0.1719, 1.0, 0.168, 1.0, 0.168, 0.5, 0.168, 0.5, 0.168, 1.0, 0.1641, 1.0, 0.1641, 0.5, 0.1641, 0.5, 0.1641, 1.0, 0.1602, 1.0, 0.1602, 0.5, 0.1602, 0.5, 0.1602, 1.0, 0.1562, 1.0, 0.1562, 0.5, 0.1562, 0.5, 0.1562, 1.0, 0.1523, 1.0, 0.1523, 0.5, 0.1523, 0.5, 0.1523, 1.0, 0.1484, 1.0, 0.1484, 0.5, 0.1484, 0.5, 0.1484, 1.0, 0.1445, 1.0, 0.1445, 0.5, 0.1445, 0.5, 0.1445, 1.0, 0.1406, 1.0, 0.1406, 0.5, 0.1406, 0.5, 0.1406, 1.0, 0.1367, 1.0, 0.1367, 0.5, 0.1367, 0.5, 0.1367, 1.0, 0.1328, 1.0, 0.1328, 0.5, 0.1328, 0.5, 0.1328, 1.0, 0.1289, 1.0, 0.1289, 0.5, 0.1289, 0.5, 0.1289, 1.0, 0.125, 1.0, 0.125, 0.5, 0.125, 0.5, 0.125, 1.0, 0.1211, 1.0, 0.1211, 0.5, 0.1211, 0.5, 0.1211, 1.0, 0.1172, 1.0, 0.1172, 0.5, 0.1172, 0.5, 0.1172, 1.0, 0.1133, 1.0, 0.1133, 0.5, 0.1133, 0.5, 0.1133, 1.0, 0.1094, 1.0, 0.1094, 0.5, 0.1094, 0.5, 0.1094, 1.0, 0.1055, 1.0, 0.1055, 0.5, 0.1055, 0.5, 0.1055, 1.0, 0.1016, 1.0, 0.1016, 0.5, 0.1016, 0.5, 0.1016, 1.0, 0.09766, 1.0, 0.09766, 0.5, 0.09766, 0.5, 0.09766, 1.0, 0.09375, 1.0, 0.09375, 0.5, 0.09375, 0.5, 0.09375, 1.0, 0.08984, 1.0, 0.08984, 0.5, 0.08984, 0.5, 0.08984, 1.0, 0.08594, 1.0, 0.08594, 0.5, 0.08594, 0.5, 0.08594, 1.0, 0.08203, 1.0, 0.08203, 0.5, 0.08203, 0.5, 0.08203, 1.0, 0.07812, 1.0, 0.07812, 0.5, 0.07812, 0.5, 0.07812, 1.0, 0.07422, 1.0, 0.07422, 0.5, 0.07422, 0.5, 0.07422, 1.0, 0.07031, 1.0, 0.07031, 0.5, 0.07031, 0.5, 0.07031, 1.0, 0.06641, 1.0, 0.06641, 0.5, 0.06641, 0.5, 0.06641, 1.0, 0.0625, 1.0, 0.0625, 0.5, 0.0625, 0.5, 0.0625, 1.0, 0.05859, 1.0, 0.05859, 0.5, 0.05859, 0.5, 0.05859, 1.0, 0.05469, 1.0, 0.05469, 0.5, 0.05469, 0.5, 0.05469, 1.0, 0.05078, 1.0, 0.05078, 0.5, 0.05078, 0.5, 0.05078, 1.0, 0.04688, 1.0, 0.04688, 0.5, 0.04688, 0.5, 0.04688, 1.0, 0.04297, 1.0, 0.04297, 0.5, 0.04297, 0.5, 0.04297, 1.0, 0.03906, 1.0, 0.03906, 0.5, 0.03906, 0.5, 0.03906, 1.0, 0.03516, 1.0, 0.03516, 0.5, 0.03516, 0.5, 0.03516, 1.0, 0.03125, 1.0, 0.03125, 0.5, 0.03125, 0.5, 0.03125, 1.0, 0.02734, 1.0, 0.02734, 0.5, 0.02734, 0.5, 0.02734, 1.0, 0.02344, 1.0, 0.02344, 0.5, 0.02344, 0.5, 0.02344, 1.0, 0.01953, 1.0, 0.01953, 0.5, 0.01953, 0.5, 0.01953, 1.0, 0.01562, 1.0, 0.01562, 0.5, 0.01562, 0.5, 0.01562, 1.0, 0.01172, 1.0, 0.01172, 0.5, 0.01172, 0.5, 0.01172, 1.0, 0.007812, 1.0, 0.007812, 0.5, 0.2559, 0.4899, 0.25, 0.49, 0.2441, 0.4899, 0.2382, 0.4897, 0.2323, 0.4893, 0.2265, 0.4888, 0.2206, 0.4882, 0.2148, 0.4874, 0.209, 0.4865, 0.2032, 0.4854, 0.1974, 0.4842, 0.1917, 0.4828, 0.186, 0.4813, 0.1803, 0.4797, 0.1747, 0.4779, 0.1691, 0.476, 0.1636, 0.4739, 0.1582, 0.4717, 0.1527, 0.4694, 0.1474, 0.467, 0.1421, 0.4644, 0.1369, 0.4617, 0.1317, 0.4588, 0.1266, 0.4559, 0.1216, 0.4528, 0.1167, 0.4496, 0.1118, 0.4462, 0.107, 0.4428, 0.1023, 0.4392, 0.09775, 0.4355, 0.09324, 0.4317, 0.08883, 0.4278, 0.08451, 0.4238, 0.0803, 0.4197, 0.07618, 0.4155, 0.07217, 0.4112, 0.06827, 0.4068, 0.06448, 0.4023, 0.0608, 0.3977, 0.05723, 0.393, 0.05378, 0.3882, 0.05045, 0.3833, 0.04724, 0.3784, 0.04415, 0.3734, 0.04118, 0.3683, 0.03834, 0.3631, 0.03563, 0.3579, 0.03304, 0.3526, 0.03059, 0.3473, 0.02827, 0.3418, 0.02608, 0.3364, 0.02403, 0.3309, 0.02211, 0.3253, 0.02033, 0.3197, 0.01869, 0.314, 0.01719, 0.3083, 0.01583, 0.3026, 0.01461, 0.2968, 0.01353, 0.291, 0.0126, 0.2852, 0.01181, 0.2794, 0.01116, 0.2735, 0.01065, 0.2677, 0.01029, 0.2618, 0.01007, 0.2559, 0.01, 0.25, 0.01007, 0.2441, 0.01029, 0.2382, 0.01065, 0.2323, 0.01116, 0.2265, 0.0118, 0.2206, 0.0126, 0.2148, 0.01353, 0.209, 0.01461, 0.2032, 0.01583, 0.1974, 0.01719, 0.1917, 0.01869, 0.186, 0.02033, 0.1803, 0.02211, 0.1747, 0.02403, 0.1691, 0.02608, 0.1636, 0.02827, 0.1582, 0.03059, 0.1527, 0.03304, 0.1474, 0.03563, 0.1421, 0.03834, 0.1369, 0.04118, 0.1317, 0.04414, 0.1266, 0.04723, 0.1216, 0.05045, 0.1167, 0.05378, 0.1118, 0.05723, 0.107, 0.0608, 0.1023, 0.06448, 0.09775, 0.06827, 0.09324, 0.07217, 0.08883, 0.07618, 0.08451, 0.08029, 0.0803, 0.08451, 0.07618, 0.08883, 0.07217, 0.09324, 0.06827, 0.09774, 0.06448, 0.1023, 0.0608, 0.107, 0.05723, 0.1118, 0.05378, 0.1167, 0.05045, 0.1216, 0.04724, 0.1266, 0.04415, 0.1317, 0.04118, 0.1369, 0.03834, 0.1421, 0.03563, 0.1474, 0.03304, 0.1527, 0.03059, 0.1582, 0.02827, 0.1636, 0.02608, 0.1691, 0.02403, 0.1747, 0.02211, 0.1803, 0.02033, 0.186, 0.01869, 0.1917, 0.01719, 0.1974, 0.01583, 0.2032, 0.01461, 0.209, 0.01353, 0.2148, 0.0126, 0.2206, 0.0118, 0.2265, 0.01116, 0.2323, 0.01065, 0.2382, 0.01029, 0.2441, 0.01007, 0.25, 0.01, 0.2559, 0.01007, 0.2618, 0.01029, 0.2677, 0.01065, 0.2735, 0.01116, 0.2794, 0.0118, 0.2852, 0.0126, 0.291, 0.01353, 0.2968, 0.01461, 0.3026, 0.01583, 0.3083, 0.01719, 0.314, 0.01869, 0.3197, 0.02033, 0.3253, 0.02211, 0.3309, 0.02403, 0.3364, 0.02608, 0.3418, 0.02827, 0.3473, 0.03059, 0.3526, 0.03304, 0.3579, 0.03563, 0.3631, 0.03834, 0.3683, 0.04118, 0.3734, 0.04415, 0.3784, 0.04724, 0.3833, 0.05045, 0.3882, 0.05378, 0.393, 0.05723, 0.3977, 0.0608, 0.4023, 0.06448, 0.4068, 0.06827, 0.4112, 0.07217, 0.4155, 0.07618, 0.4197, 0.08029, 0.4238, 0.08451, 0.4278, 0.08883, 0.4317, 0.09324, 0.4355, 0.09775, 0.4392, 0.1023, 0.4428, 0.107, 0.4462, 0.1118, 0.4496, 0.1167, 0.4528, 0.1216, 0.4559, 0.1266, 0.4588, 0.1317, 0.4617, 0.1369, 0.4644, 0.1421, 0.467, 0.1474, 0.4694, 0.1527, 0.4717, 0.1582, 0.4739, 0.1636, 0.476, 0.1691, 0.4779, 0.1747, 0.4797, 0.1803, 0.4813, 0.186, 0.4828, 0.1917, 0.4842, 0.1974, 0.4854, 0.2032, 0.4865, 0.209, 0.4874, 0.2148, 0.4882, 0.2206, 0.4888, 0.2265, 0.4893, 0.2323, 0.4897, 0.2382, 0.4899, 0.2441, 0.49, 0.25, 0.4899, 0.2559, 0.4897, 0.2618, 0.4893, 0.2677, 0.4888, 0.2735, 0.4882, 0.2794, 0.4874, 0.2852, 0.4865, 0.291, 0.4854, 0.2968, 0.4842, 0.3026, 0.4828, 0.3083, 0.4813, 0.314, 0.4797, 0.3197, 0.4779, 0.3253, 0.476, 0.3309, 0.4739, 0.3364, 0.4717, 0.3418, 0.4694, 0.3473, 0.467, 0.3526, 0.4644, 0.3579, 0.4617, 0.3631, 0.4588, 0.3683, 0.4559, 0.3734, 0.4528, 0.3784, 0.4496, 0.3833, 0.4462, 0.3882, 0.4428, 0.393, 0.4392, 0.3977, 0.4355, 0.4023, 0.4317, 0.4068, 0.4278, 0.4112, 0.4238, 0.4155, 0.4197, 0.4197, 0.4155, 0.4238, 0.4112, 0.4278, 0.4068, 0.4317, 0.4023, 0.4355, 0.3977, 0.4392, 0.393, 0.4428, 0.3882, 0.4462, 0.3833, 0.4496, 0.3784, 0.4528, 0.3734, 0.4559, 0.3683, 0.4588, 0.3631, 0.4617, 0.3579, 0.4644, 0.3526, 0.467, 0.3473, 0.4694, 0.3418, 0.4717, 0.3364, 0.4739, 0.3309, 0.476, 0.3253, 0.4779, 0.3197, 0.4797, 0.314, 0.4813, 0.3083, 0.4828, 0.3026, 0.4842, 0.2968, 0.4854, 0.291, 0.4865, 0.2852, 0.4874, 0.2794, 0.4882, 0.2735, 0.4888, 0.2677, 0.4893, 0.2618, 0.4897, 0.007812, 0.5, 0.007812, 1.0, 0.003906, 1.0, 0.003906, 0.5, 0.003906, 0.5, 0.003906, 1.0, 0.0, 1.0, 0.0, 0.5, 0.75, 0.49, 0.7559, 0.4899, 0.7618, 0.4897, 0.7677, 0.4893, 0.7735, 0.4888, 0.7794, 0.4882, 0.7852, 0.4874, 0.791, 0.4865, 0.7968, 0.4854, 0.8026, 0.4842, 0.8083, 0.4828, 0.814, 0.4813, 0.8197, 0.4797, 0.8253, 0.4779, 0.8309, 0.476, 0.8364, 0.4739, 0.8418, 0.4717, 0.8473, 0.4694, 0.8526, 0.467, 0.8579, 0.4644, 0.8631, 0.4617, 0.8683, 0.4588, 0.8734, 0.4559, 0.8784, 0.4528, 0.8833, 0.4496, 0.8882, 0.4462, 0.893, 0.4428, 0.8977, 0.4392, 0.9023, 0.4355, 0.9068, 0.4317, 0.9112, 0.4278, 0.9155, 0.4238, 0.9197, 0.4197, 0.9238, 0.4155, 0.9278, 0.4112, 0.9317, 0.4068, 0.9355, 0.4023, 0.9392, 0.3977, 0.9428, 0.393, 0.9462, 0.3882, 0.9496, 0.3833, 0.9528, 0.3784, 0.9559, 0.3734, 0.9588, 0.3683, 0.9617, 0.3631, 0.9644, 0.3579, 0.967, 0.3526, 0.9694, 0.3473, 0.9717, 0.3418, 0.9739, 0.3364, 0.976, 0.3309, 0.9779, 0.3253, 0.9797, 0.3197, 0.9813, 0.314, 0.9828, 0.3083, 0.9842, 0.3026, 0.9854, 0.2968, 0.9865, 0.291, 0.9874, 0.2852, 0.9882, 0.2794, 0.9888, 0.2735, 0.9893, 0.2677, 0.9897, 0.2618, 0.9899, 0.2559, 0.99, 0.25, 0.9899, 0.2441, 0.9897, 0.2382, 0.9893, 0.2323, 0.9888, 0.2265, 0.9882, 0.2206, 0.9874, 0.2148, 0.9865, 0.209, 0.9854, 0.2032, 0.9842, 0.1974, 0.9828, 0.1917, 0.9813, 0.186, 0.9797, 0.1803, 0.9779, 0.1747, 0.976, 0.1691, 0.9739, 0.1636, 0.9717, 0.1582, 0.9694, 0.1527, 0.967, 0.1474, 0.9644, 0.1421, 0.9617, 0.1369, 0.9588, 0.1317, 0.9559, 0.1266, 0.9528, 0.1216, 0.9496, 0.1167, 0.9462, 0.1118, 0.9428, 0.107, 0.9392, 0.1023, 0.9355, 0.09775, 0.9317, 0.09324, 0.9278, 0.08883, 0.9238, 0.08451, 0.9197, 0.08029, 0.9155, 0.07618, 0.9112, 0.07217, 0.9068, 0.06827, 0.9023, 0.06448, 0.8977, 0.0608, 0.893, 0.05723, 0.8882, 0.05378, 0.8833, 0.05045, 0.8784, 0.04724, 0.8734, 0.04415, 0.8683, 0.04118, 0.8631, 0.03834, 0.8579, 0.03563, 0.8526, 0.03304, 0.8473, 0.03059, 0.8418, 0.02827, 0.8364, 0.02608, 0.8309, 0.02403, 0.8253, 0.02211, 0.8197, 0.02033, 0.814, 0.01869, 0.8083, 0.01719, 0.8026, 0.01583, 0.7968, 0.01461, 0.791, 0.01353, 0.7852, 0.0126, 0.7794, 0.0118, 0.7735, 0.01116, 0.7677, 0.01065, 0.7618, 0.01029, 0.7559, 0.01007, 0.75, 0.01, 0.7441, 0.01007, 0.7382, 0.01029, 0.7323, 0.01065, 0.7265, 0.01116, 0.7206, 0.0118, 0.7148, 0.0126, 0.709, 0.01353, 0.7032, 0.01461, 0.6974, 0.01583, 0.6917, 0.01719, 0.686, 0.01869, 0.6803, 0.02033, 0.6747, 0.02211, 0.6691, 0.02403, 0.6636, 0.02608, 0.6582, 0.02827, 0.6527, 0.03059, 0.6474, 0.03304, 0.6421, 0.03563, 0.6369, 0.03834, 0.6317, 0.04118, 0.6266, 0.04415, 0.6216, 0.04724, 0.6167, 0.05045, 0.6118, 0.05378, 0.607, 0.05723, 0.6023, 0.0608, 0.5977, 0.06448, 0.5932, 0.06827, 0.5888, 0.07217, 0.5845, 0.07618, 0.5803, 0.0803, 0.5762, 0.08451, 0.5722, 0.08883, 0.5683, 0.09324, 0.5645, 0.09775, 0.5608, 0.1023, 0.5572, 0.107, 0.5538, 0.1118, 0.5504, 0.1167, 0.5472, 0.1216, 0.5441, 0.1266, 0.5412, 0.1317, 0.5383, 0.1369, 0.5356, 0.1421, 0.533, 0.1474, 0.5306, 0.1527, 0.5283, 0.1582, 0.5261, 0.1636, 0.524, 0.1691, 0.5221, 0.1747, 0.5203, 0.1803, 0.5187, 0.186, 0.5172, 0.1917, 0.5158, 0.1974, 0.5146, 0.2032, 0.5135, 0.209, 0.5126, 0.2148, 0.5118, 0.2206, 0.5112, 0.2265, 0.5107, 0.2323, 0.5103, 0.2382, 0.5101, 0.2441, 0.51, 0.25, 0.5101, 0.2559, 0.5103, 0.2618, 0.5107, 0.2677, 0.5112, 0.2735, 0.5118, 0.2794, 0.5126, 0.2852, 0.5135, 0.291, 0.5146, 0.2968, 0.5158, 0.3026, 0.5172, 0.3083, 0.5187, 0.314, 0.5203, 0.3197, 0.5221, 0.3253, 0.524, 0.3309, 0.5261, 0.3364, 0.5283, 0.3418, 0.5306, 0.3473, 0.533, 0.3526, 0.5356, 0.3579, 0.5383, 0.3631, 0.5412, 0.3683, 0.5441, 0.3734, 0.5472, 0.3784, 0.5504, 0.3833, 0.5538, 0.3882, 0.5572, 0.393, 0.5608, 0.3977, 0.5645, 0.4023, 0.5683, 0.4068, 0.5722, 0.4112, 0.5762, 0.4155, 0.5803, 0.4197, 0.5845, 0.4238, 0.5888, 0.4278, 0.5932, 0.4317, 0.5977, 0.4355, 0.6023, 0.4392, 0.607, 0.4428, 0.6118, 0.4462, 0.6167, 0.4496, 0.6216, 0.4528, 0.6266, 0.4559, 0.6317, 0.4588, 0.6369, 0.4617, 0.6421, 0.4644, 0.6474, 0.467, 0.6527, 0.4694, 0.6582, 0.4717, 0.6636, 0.4739, 0.6691, 0.476, 0.6747, 0.4779, 0.6803, 0.4797, 0.686, 0.4813, 0.6917, 0.4828, 0.6974, 0.4842, 0.7032, 0.4854, 0.709, 0.4865, 0.7148, 0.4874, 0.7206, 0.4882, 0.7265, 0.4888, 0.7323, 0.4893, 0.7382, 0.4897, 0.7441, 0.4899])
me_cylinder_001.use_remesh_fix_poles = True
me_cylinder_001.use_remesh_preserve_attributes = False
me_cylinder_001.use_mirror_vertex_groups = False
me_cylinder_001.update()
me_cube_001 = bpy.data.meshes.new('Cube.001')
me_cube_001.from_pydata([(-1.0, -1.0, -1.0), (-1.0, -1.0, 1.0), (-1.0, 1.0, -1.0), (-1.0, 1.0, 1.0), (1.0, -1.0, -1.0), (1.0, -1.0, 1.0), (1.0, 1.0, -1.0), (1.0, 1.0, 1.0)], [], [(0, 1, 3, 2), (2, 3, 7, 6), (6, 7, 5, 4), (4, 5, 1, 0), (2, 6, 4, 0), (7, 3, 1, 5)])
_uv = me_cube_001.uv_layers.new(name='UVMap')
_uv.uv.foreach_set('vector', [0.375, 0.0, 0.625, 0.0, 0.625, 0.25, 0.375, 0.25, 0.375, 0.25, 0.625, 0.25, 0.625, 0.5, 0.375, 0.5, 0.375, 0.5, 0.625, 0.5, 0.625, 0.75, 0.375, 0.75, 0.375, 0.75, 0.625, 0.75, 0.625, 1.0, 0.375, 1.0, 0.125, 0.5, 0.375, 0.5, 0.375, 0.75, 0.125, 0.75, 0.625, 0.5, 0.875, 0.5, 0.875, 0.75, 0.625, 0.75])
me_cube_001.use_remesh_fix_poles = True
me_cube_001.use_remesh_preserve_attributes = False
me_cube_001.use_mirror_vertex_groups = False
me_cube_001.update()
me_cube_002 = bpy.data.meshes.new('Cube.002')
me_cube_002.from_pydata([(-1.0, -1.0, -1.0), (-1.0, -1.0, 1.0), (-1.0, 1.0, -1.0), (-1.0, 1.0, 1.0), (1.0, -1.0, -1.0), (1.0, -1.0, 1.0), (1.0, 1.0, -1.0), (1.0, 1.0, 1.0)], [], [(0, 1, 3, 2), (2, 3, 7, 6), (6, 7, 5, 4), (4, 5, 1, 0), (2, 6, 4, 0), (7, 3, 1, 5)])
_uv = me_cube_002.uv_layers.new(name='UVMap')
_uv.uv.foreach_set('vector', [0.375, 0.0, 0.625, 0.0, 0.625, 0.25, 0.375, 0.25, 0.375, 0.25, 0.625, 0.25, 0.625, 0.5, 0.375, 0.5, 0.375, 0.5, 0.625, 0.5, 0.625, 0.75, 0.375, 0.75, 0.375, 0.75, 0.625, 0.75, 0.625, 1.0, 0.375, 1.0, 0.125, 0.5, 0.375, 0.5, 0.375, 0.75, 0.125, 0.75, 0.625, 0.5, 0.875, 0.5, 0.875, 0.75, 0.625, 0.75])
me_cube_002.use_remesh_fix_poles = True
me_cube_002.use_remesh_preserve_attributes = False
me_cube_002.use_mirror_vertex_groups = False
me_cube_002.update()
me_cylinder_002 = bpy.data.meshes.new('Cylinder.002')
me_cylinder_002.from_pydata([(0.0, 101.6, -12.5), (0.0, 101.6, 12.5), (2.493, 101.6, -12.5), (2.493, 101.6, 12.5), (4.985, 101.5, -12.5), (4.985, 101.5, 12.5), (7.474, 101.3, -12.5), (7.474, 101.3, 12.5), (9.959, 101.1, -12.5), (9.959, 101.1, 12.5), (12.44, 100.8, -12.5), (12.44, 100.8, 12.5), (14.91, 100.5, -12.5), (14.91, 100.5, 12.5), (17.37, 100.1, -12.5), (17.37, 100.1, 12.5), (19.82, 99.65, -12.5), (19.82, 99.65, 12.5), (22.26, 99.13, -12.5), (22.26, 99.13, 12.5), (24.69, 98.56, -12.5), (24.69, 98.56, 12.5), (27.1, 97.92, -12.5), (27.1, 97.92, 12.5), (29.49, 97.23, -12.5), (29.49, 97.23, 12.5), (31.87, 96.47, -12.5), (31.87, 96.47, 12.5), (34.23, 95.66, -12.5), (34.23, 95.66, 12.5), (36.57, 94.79, -12.5), (36.57, 94.79, 12.5), (38.88, 93.87, -12.5), (38.88, 93.87, 12.5), (41.17, 92.88, -12.5), (41.17, 92.88, 12.5), (43.44, 91.85, -12.5), (43.44, 91.85, 12.5), (45.68, 90.75, -12.5), (45.68, 90.75, 12.5), (47.89, 89.6, -12.5), (47.89, 89.6, 12.5), (50.08, 88.4, -12.5), (50.08, 88.4, 12.5), (52.23, 87.15, -12.5), (52.23, 87.15, 12.5), (54.36, 85.84, -12.5), (54.36, 85.84, 12.5), (56.45, 84.48, -12.5), (56.45, 84.48, 12.5), (58.5, 83.07, -12.5), (58.5, 83.07, 12.5), (60.52, 81.61, -12.5), (60.52, 81.61, 12.5), (62.51, 80.1, -12.5), (62.51, 80.1, 12.5), (64.45, 78.54, -12.5), (64.45, 78.54, 12.5), (66.36, 76.93, -12.5), (66.36, 76.93, 12.5), (68.23, 75.28, -12.5), (68.23, 75.28, 12.5), (70.06, 73.58, -12.5), (70.06, 73.58, 12.5), (71.84, 71.84, -12.5), (71.84, 71.84, 12.5), (73.58, 70.06, -12.5), (73.58, 70.06, 12.5), (75.28, 68.23, -12.5), (75.28, 68.23, 12.5), (76.93, 66.36, -12.5), (76.93, 66.36, 12.5), (78.54, 64.45, -12.5), (78.54, 64.45, 12.5), (80.1, 62.51, -12.5), (80.1, 62.51, 12.5), (81.61, 60.52, -12.5), (81.61, 60.52, 12.5), (83.07, 58.5, -12.5), (83.07, 58.5, 12.5), (84.48, 56.45, -12.5), (84.48, 56.45, 12.5), (85.84, 54.36, -12.5), (85.84, 54.36, 12.5), (87.15, 52.23, -12.5), (87.15, 52.23, 12.5), (88.4, 50.08, -12.5), (88.4, 50.08, 12.5), (89.6, 47.89, -12.5), (89.6, 47.89, 12.5), (90.75, 45.68, -12.5), (90.75, 45.68, 12.5), (91.85, 43.44, -12.5), (91.85, 43.44, 12.5), (92.88, 41.17, -12.5), (92.88, 41.17, 12.5), (93.87, 38.88, -12.5), (93.87, 38.88, 12.5), (94.79, 36.57, -12.5), (94.79, 36.57, 12.5), (95.66, 34.23, -12.5), (95.66, 34.23, 12.5), (96.47, 31.87, -12.5), (96.47, 31.87, 12.5), (97.23, 29.49, -12.5), (97.23, 29.49, 12.5), (97.92, 27.1, -12.5), (97.92, 27.1, 12.5), (98.56, 24.69, -12.5), (98.56, 24.69, 12.5), (99.13, 22.26, -12.5), (99.13, 22.26, 12.5), (99.65, 19.82, -12.5), (99.65, 19.82, 12.5), (100.1, 17.37, -12.5), (100.1, 17.37, 12.5), (100.5, 14.91, -12.5), (100.5, 14.91, 12.5), (100.8, 12.44, -12.5), (100.8, 12.44, 12.5), (101.1, 9.959, -12.5), (101.1, 9.959, 12.5), (101.3, 7.474, -12.5), (101.3, 7.474, 12.5), (101.5, 4.985, -12.5), (101.5, 4.985, 12.5), (101.6, 2.493, -12.5), (101.6, 2.493, 12.5), (101.6, 9.245e-05, -12.5), (101.6, 9.245e-05, 12.5), (101.6, -2.493, -12.5), (101.6, -2.493, 12.5), (101.5, -4.985, -12.5), (101.5, -4.985, 12.5), (101.3, -7.474, -12.5), (101.3, -7.474, 12.5), (101.1, -9.958, -12.5), (101.1, -9.958, 12.5), (100.8, -12.44, -12.5), (100.8, -12.44, 12.5), (100.5, -14.91, -12.5), (100.5, -14.91, 12.5), (100.1, -17.37, -12.5), (100.1, -17.37, 12.5), (99.65, -19.82, -12.5), (99.65, -19.82, 12.5), (99.13, -22.26, -12.5), (99.13, -22.26, 12.5), (98.56, -24.69, -12.5), (98.56, -24.69, 12.5), (97.92, -27.1, -12.5), (97.92, -27.1, 12.5), (97.23, -29.49, -12.5), (97.23, -29.49, 12.5), (96.47, -31.87, -12.5), (96.47, -31.87, 12.5), (95.66, -34.23, -12.5), (95.66, -34.23, 12.5), (94.79, -36.57, -12.5), (94.79, -36.57, 12.5), (93.87, -38.88, -12.5), (93.87, -38.88, 12.5), (92.88, -41.17, -12.5), (92.88, -41.17, 12.5), (91.85, -43.44, -12.5), (91.85, -43.44, 12.5), (90.75, -45.68, -12.5), (90.75, -45.68, 12.5), (89.6, -47.89, -12.5), (89.6, -47.89, 12.5), (88.4, -50.08, -12.5), (88.4, -50.08, 12.5), (87.15, -52.23, -12.5), (87.15, -52.23, 12.5), (85.84, -54.36, -12.5), (85.84, -54.36, 12.5), (84.48, -56.45, -12.5), (84.48, -56.45, 12.5), (83.07, -58.5, -12.5), (83.07, -58.5, 12.5), (81.61, -60.52, -12.5), (81.61, -60.52, 12.5), (80.1, -62.51, -12.5), (80.1, -62.51, 12.5), (78.54, -64.45, -12.5), (78.54, -64.45, 12.5), (76.93, -66.36, -12.5), (76.93, -66.36, 12.5), (75.28, -68.23, -12.5), (75.28, -68.23, 12.5), (73.58, -70.06, -12.5), (73.58, -70.06, 12.5), (71.84, -71.84, -12.5), (71.84, -71.84, 12.5), (70.06, -73.58, -12.5), (70.06, -73.58, 12.5), (68.23, -75.28, -12.5), (68.23, -75.28, 12.5), (66.36, -76.93, -12.5), (66.36, -76.93, 12.5), (64.45, -78.54, -12.5), (64.45, -78.54, 12.5), (62.51, -80.1, -12.5), (62.51, -80.1, 12.5), (60.52, -81.61, -12.5), (60.52, -81.61, 12.5), (58.5, -83.07, -12.5), (58.5, -83.07, 12.5), (56.45, -84.48, -12.5), (56.45, -84.48, 12.5), (54.36, -85.84, -12.5), (54.36, -85.84, 12.5), (52.23, -87.15, -12.5), (52.23, -87.15, 12.5), (50.08, -88.4, -12.5), (50.08, -88.4, 12.5), (47.89, -89.6, -12.5), (47.89, -89.6, 12.5), (45.68, -90.75, -12.5), (45.68, -90.75, 12.5), (43.44, -91.85, -12.5), (43.44, -91.85, 12.5), (41.17, -92.88, -12.5), (41.17, -92.88, 12.5), (38.88, -93.87, -12.5), (38.88, -93.87, 12.5), (36.57, -94.79, -12.5), (36.57, -94.79, 12.5), (34.23, -95.66, -12.5), (34.23, -95.66, 12.5), (31.87, -96.47, -12.5), (31.87, -96.47, 12.5), (29.49, -97.23, -12.5), (29.49, -97.23, 12.5), (27.1, -97.92, -12.5), (27.1, -97.92, 12.5), (24.69, -98.56, -12.5), (24.69, -98.56, 12.5), (22.26, -99.13, -12.5), (22.26, -99.13, 12.5), (19.82, -99.65, -12.5), (19.82, -99.65, 12.5), (17.37, -100.1, -12.5), (17.37, -100.1, 12.5), (14.91, -100.5, -12.5), (14.91, -100.5, 12.5), (12.44, -100.8, -12.5), (12.44, -100.8, 12.5), (9.958, -101.1, -12.5), (9.958, -101.1, 12.5), (7.474, -101.3, -12.5), (7.474, -101.3, 12.5), (4.985, -101.5, -12.5), (4.985, -101.5, 12.5), (2.493, -101.6, -12.5), (2.493, -101.6, 12.5), (-0.0001542, -101.6, -12.5), (-0.0001542, -101.6, 12.5), (-2.494, -101.6, -12.5), (-2.494, -101.6, 12.5), (-4.985, -101.5, -12.5), (-4.985, -101.5, 12.5), (-7.474, -101.3, -12.5), (-7.474, -101.3, 12.5), (-9.959, -101.1, -12.5), (-9.959, -101.1, 12.5), (-12.44, -100.8, -12.5), (-12.44, -100.8, 12.5), (-14.91, -100.5, -12.5), (-14.91, -100.5, 12.5), (-17.37, -100.1, -12.5), (-17.37, -100.1, 12.5), (-19.82, -99.65, -12.5), (-19.82, -99.65, 12.5), (-22.26, -99.13, -12.5), (-22.26, -99.13, 12.5), (-24.69, -98.56, -12.5), (-24.69, -98.56, 12.5), (-27.1, -97.92, -12.5), (-27.1, -97.92, 12.5), (-29.49, -97.23, -12.5), (-29.49, -97.23, 12.5), (-31.87, -96.47, -12.5), (-31.87, -96.47, 12.5), (-34.23, -95.66, -12.5), (-34.23, -95.66, 12.5), (-36.57, -94.79, -12.5), (-36.57, -94.79, 12.5), (-38.88, -93.87, -12.5), (-38.88, -93.87, 12.5), (-41.17, -92.88, -12.5), (-41.17, -92.88, 12.5), (-43.44, -91.85, -12.5), (-43.44, -91.85, 12.5), (-45.68, -90.75, -12.5), (-45.68, -90.75, 12.5), (-47.89, -89.6, -12.5), (-47.89, -89.6, 12.5), (-50.08, -88.4, -12.5), (-50.08, -88.4, 12.5), (-52.23, -87.15, -12.5), (-52.23, -87.15, 12.5), (-54.36, -85.84, -12.5), (-54.36, -85.84, 12.5), (-56.45, -84.48, -12.5), (-56.45, -84.48, 12.5), (-58.5, -83.07, -12.5), (-58.5, -83.07, 12.5), (-60.52, -81.61, -12.5), (-60.52, -81.61, 12.5), (-62.51, -80.1, -12.5), (-62.51, -80.1, 12.5), (-64.45, -78.54, -12.5), (-64.45, -78.54, 12.5), (-66.36, -76.93, -12.5), (-66.36, -76.93, 12.5), (-68.23, -75.28, -12.5), (-68.23, -75.28, 12.5), (-70.06, -73.58, -12.5), (-70.06, -73.58, 12.5), (-71.84, -71.84, -12.5), (-71.84, -71.84, 12.5), (-73.58, -70.06, -12.5), (-73.58, -70.06, 12.5), (-75.28, -68.23, -12.5), (-75.28, -68.23, 12.5), (-76.93, -66.36, -12.5), (-76.93, -66.36, 12.5), (-78.54, -64.45, -12.5), (-78.54, -64.45, 12.5), (-80.1, -62.51, -12.5), (-80.1, -62.51, 12.5), (-81.61, -60.52, -12.5), (-81.61, -60.52, 12.5), (-83.07, -58.5, -12.5), (-83.07, -58.5, 12.5), (-84.48, -56.45, -12.5), (-84.48, -56.45, 12.5), (-85.84, -54.36, -12.5), (-85.84, -54.36, 12.5), (-87.15, -52.23, -12.5), (-87.15, -52.23, 12.5), (-88.4, -50.08, -12.5), (-88.4, -50.08, 12.5), (-89.6, -47.89, -12.5), (-89.6, -47.89, 12.5), (-90.75, -45.68, -12.5), (-90.75, -45.68, 12.5), (-91.85, -43.44, -12.5), (-91.85, -43.44, 12.5), (-92.88, -41.17, -12.5), (-92.88, -41.17, 12.5), (-93.87, -38.88, -12.5), (-93.87, -38.88, 12.5), (-94.79, -36.56, -12.5), (-94.79, -36.56, 12.5), (-95.66, -34.23, -12.5), (-95.66, -34.23, 12.5), (-96.47, -31.87, -12.5), (-96.47, -31.87, 12.5), (-97.23, -29.49, -12.5), (-97.23, -29.49, 12.5), (-97.92, -27.1, -12.5), (-97.92, -27.1, 12.5), (-98.56, -24.69, -12.5), (-98.56, -24.69, 12.5), (-99.13, -22.26, -12.5), (-99.13, -22.26, 12.5), (-99.65, -19.82, -12.5), (-99.65, -19.82, 12.5), (-100.1, -17.37, -12.5), (-100.1, -17.37, 12.5), (-100.5, -14.91, -12.5), (-100.5, -14.91, 12.5), (-100.8, -12.44, -12.5), (-100.8, -12.44, 12.5), (-101.1, -9.958, -12.5), (-101.1, -9.958, 12.5), (-101.3, -7.474, -12.5), (-101.3, -7.474, 12.5), (-101.5, -4.985, -12.5), (-101.5, -4.985, 12.5), (-101.6, -2.493, -12.5), (-101.6, -2.493, 12.5), (-101.6, 0.0005826, -12.5), (-101.6, 0.0005826, 12.5), (-101.6, 2.494, -12.5), (-101.6, 2.494, 12.5), (-101.5, 4.986, -12.5), (-101.5, 4.986, 12.5), (-101.3, 7.475, -12.5), (-101.3, 7.475, 12.5), (-101.1, 9.959, -12.5), (-101.1, 9.959, 12.5), (-100.8, 12.44, -12.5), (-100.8, 12.44, 12.5), (-100.5, 14.91, -12.5), (-100.5, 14.91, 12.5), (-100.1, 17.37, -12.5), (-100.1, 17.37, 12.5), (-99.65, 19.82, -12.5), (-99.65, 19.82, 12.5), (-99.13, 22.26, -12.5), (-99.13, 22.26, 12.5), (-98.56, 24.69, -12.5), (-98.56, 24.69, 12.5), (-97.92, 27.1, -12.5), (-97.92, 27.1, 12.5), (-97.22, 29.49, -12.5), (-97.22, 29.49, 12.5), (-96.47, 31.87, -12.5), (-96.47, 31.87, 12.5), (-95.66, 34.23, -12.5), (-95.66, 34.23, 12.5), (-94.79, 36.57, -12.5), (-94.79, 36.57, 12.5), (-93.87, 38.88, -12.5), (-93.87, 38.88, 12.5), (-92.88, 41.17, -12.5), (-92.88, 41.17, 12.5), (-91.85, 43.44, -12.5), (-91.85, 43.44, 12.5), (-90.75, 45.68, -12.5), (-90.75, 45.68, 12.5), (-89.6, 47.89, -12.5), (-89.6, 47.89, 12.5), (-88.4, 50.08, -12.5), (-88.4, 50.08, 12.5), (-87.14, 52.23, -12.5), (-87.14, 52.23, 12.5), (-85.84, 54.36, -12.5), (-85.84, 54.36, 12.5), (-84.48, 56.45, -12.5), (-84.48, 56.45, 12.5), (-83.07, 58.5, -12.5), (-83.07, 58.5, 12.5), (-81.61, 60.52, -12.5), (-81.61, 60.52, 12.5), (-80.1, 62.51, -12.5), (-80.1, 62.51, 12.5), (-78.54, 64.45, -12.5), (-78.54, 64.45, 12.5), (-76.93, 66.36, -12.5), (-76.93, 66.36, 12.5), (-75.28, 68.23, -12.5), (-75.28, 68.23, 12.5), (-73.58, 70.06, -12.5), (-73.58, 70.06, 12.5), (-71.84, 71.84, -12.5), (-71.84, 71.84, 12.5), (-70.06, 73.58, -12.5), (-70.06, 73.58, 12.5), (-68.23, 75.28, -12.5), (-68.23, 75.28, 12.5), (-66.36, 76.93, -12.5), (-66.36, 76.93, 12.5), (-64.45, 78.54, -12.5), (-64.45, 78.54, 12.5), (-62.51, 80.1, -12.5), (-62.51, 80.1, 12.5), (-60.52, 81.61, -12.5), (-60.52, 81.61, 12.5), (-58.5, 83.07, -12.5), (-58.5, 83.07, 12.5), (-56.45, 84.48, -12.5), (-56.45, 84.48, 12.5), (-54.36, 85.84, -12.5), (-54.36, 85.84, 12.5), (-52.23, 87.15, -12.5), (-52.23, 87.15, 12.5), (-50.08, 88.4, -12.5), (-50.08, 88.4, 12.5), (-47.89, 89.6, -12.5), (-47.89, 89.6, 12.5), (-45.68, 90.75, -12.5), (-45.68, 90.75, 12.5), (-43.44, 91.85, -12.5), (-43.44, 91.85, 12.5), (-41.17, 92.88, -12.5), (-41.17, 92.88, 12.5), (-38.88, 93.87, -12.5), (-38.88, 93.87, 12.5), (-36.56, 94.79, -12.5), (-36.56, 94.79, 12.5), (-34.23, 95.66, -12.5), (-34.23, 95.66, 12.5), (-31.87, 96.47, -12.5), (-31.87, 96.47, 12.5), (-29.49, 97.23, -12.5), (-29.49, 97.23, 12.5), (-27.1, 97.92, -12.5), (-27.1, 97.92, 12.5), (-24.69, 98.56, -12.5), (-24.69, 98.56, 12.5), (-22.26, 99.13, -12.5), (-22.26, 99.13, 12.5), (-19.82, 99.65, -12.5), (-19.82, 99.65, 12.5), (-17.37, 100.1, -12.5), (-17.37, 100.1, 12.5), (-14.91, 100.5, -12.5), (-14.91, 100.5, 12.5), (-12.44, 100.8, -12.5), (-12.44, 100.8, 12.5), (-9.958, 101.1, -12.5), (-9.958, 101.1, 12.5), (-7.473, 101.3, -12.5), (-7.473, 101.3, 12.5), (-4.984, 101.5, -12.5), (-4.984, 101.5, 12.5), (-2.492, 101.6, -12.5), (-2.492, 101.6, 12.5)], [], [(0, 1, 3, 2), (2, 3, 5, 4), (4, 5, 7, 6), (6, 7, 9, 8), (8, 9, 11, 10), (10, 11, 13, 12), (12, 13, 15, 14), (14, 15, 17, 16), (16, 17, 19, 18), (18, 19, 21, 20), (20, 21, 23, 22), (22, 23, 25, 24), (24, 25, 27, 26), (26, 27, 29, 28), (28, 29, 31, 30), (30, 31, 33, 32), (32, 33, 35, 34), (34, 35, 37, 36), (36, 37, 39, 38), (38, 39, 41, 40), (40, 41, 43, 42), (42, 43, 45, 44), (44, 45, 47, 46), (46, 47, 49, 48), (48, 49, 51, 50), (50, 51, 53, 52), (52, 53, 55, 54), (54, 55, 57, 56), (56, 57, 59, 58), (58, 59, 61, 60), (60, 61, 63, 62), (62, 63, 65, 64), (64, 65, 67, 66), (66, 67, 69, 68), (68, 69, 71, 70), (70, 71, 73, 72), (72, 73, 75, 74), (74, 75, 77, 76), (76, 77, 79, 78), (78, 79, 81, 80), (80, 81, 83, 82), (82, 83, 85, 84), (84, 85, 87, 86), (86, 87, 89, 88), (88, 89, 91, 90), (90, 91, 93, 92), (92, 93, 95, 94), (94, 95, 97, 96), (96, 97, 99, 98), (98, 99, 101, 100), (100, 101, 103, 102), (102, 103, 105, 104), (104, 105, 107, 106), (106, 107, 109, 108), (108, 109, 111, 110), (110, 111, 113, 112), (112, 113, 115, 114), (114, 115, 117, 116), (116, 117, 119, 118), (118, 119, 121, 120), (120, 121, 123, 122), (122, 123, 125, 124), (124, 125, 127, 126), (126, 127, 129, 128), (128, 129, 131, 130), (130, 131, 133, 132), (132, 133, 135, 134), (134, 135, 137, 136), (136, 137, 139, 138), (138, 139, 141, 140), (140, 141, 143, 142), (142, 143, 145, 144), (144, 145, 147, 146), (146, 147, 149, 148), (148, 149, 151, 150), (150, 151, 153, 152), (152, 153, 155, 154), (154, 155, 157, 156), (156, 157, 159, 158), (158, 159, 161, 160), (160, 161, 163, 162), (162, 163, 165, 164), (164, 165, 167, 166), (166, 167, 169, 168), (168, 169, 171, 170), (170, 171, 173, 172), (172, 173, 175, 174), (174, 175, 177, 176), (176, 177, 179, 178), (178, 179, 181, 180), (180, 181, 183, 182), (182, 183, 185, 184), (184, 185, 187, 186), (186, 187, 189, 188), (188, 189, 191, 190), (190, 191, 193, 192), (192, 193, 195, 194), (194, 195, 197, 196), (196, 197, 199, 198), (198, 199, 201, 200), (200, 201, 203, 202), (202, 203, 205, 204), (204, 205, 207, 206), (206, 207, 209, 208), (208, 209, 211, 210), (210, 211, 213, 212), (212, 213, 215, 214), (214, 215, 217, 216), (216, 217, 219, 218), (218, 219, 221, 220), (220, 221, 223, 222), (222, 223, 225, 224), (224, 225, 227, 226), (226, 227, 229, 228), (228, 229, 231, 230), (230, 231, 233, 232), (232, 233, 235, 234), (234, 235, 237, 236), (236, 237, 239, 238), (238, 239, 241, 240), (240, 241, 243, 242), (242, 243, 245, 244), (244, 245, 247, 246), (246, 247, 249, 248), (248, 249, 251, 250), (250, 251, 253, 252), (252, 253, 255, 254), (254, 255, 257, 256), (256, 257, 259, 258), (258, 259, 261, 260), (260, 261, 263, 262), (262, 263, 265, 264), (264, 265, 267, 266), (266, 267, 269, 268), (268, 269, 271, 270), (270, 271, 273, 272), (272, 273, 275, 274), (274, 275, 277, 276), (276, 277, 279, 278), (278, 279, 281, 280), (280, 281, 283, 282), (282, 283, 285, 284), (284, 285, 287, 286), (286, 287, 289, 288), (288, 289, 291, 290), (290, 291, 293, 292), (292, 293, 295, 294), (294, 295, 297, 296), (296, 297, 299, 298), (298, 299, 301, 300), (300, 301, 303, 302), (302, 303, 305, 304), (304, 305, 307, 306), (306, 307, 309, 308), (308, 309, 311, 310), (310, 311, 313, 312), (312, 313, 315, 314), (314, 315, 317, 316), (316, 317, 319, 318), (318, 319, 321, 320), (320, 321, 323, 322), (322, 323, 325, 324), (324, 325, 327, 326), (326, 327, 329, 328), (328, 329, 331, 330), (330, 331, 333, 332), (332, 333, 335, 334), (334, 335, 337, 336), (336, 337, 339, 338), (338, 339, 341, 340), (340, 341, 343, 342), (342, 343, 345, 344), (344, 345, 347, 346), (346, 347, 349, 348), (348, 349, 351, 350), (350, 351, 353, 352), (352, 353, 355, 354), (354, 355, 357, 356), (356, 357, 359, 358), (358, 359, 361, 360), (360, 361, 363, 362), (362, 363, 365, 364), (364, 365, 367, 366), (366, 367, 369, 368), (368, 369, 371, 370), (370, 371, 373, 372), (372, 373, 375, 374), (374, 375, 377, 376), (376, 377, 379, 378), (378, 379, 381, 380), (380, 381, 383, 382), (382, 383, 385, 384), (384, 385, 387, 386), (386, 387, 389, 388), (388, 389, 391, 390), (390, 391, 393, 392), (392, 393, 395, 394), (394, 395, 397, 396), (396, 397, 399, 398), (398, 399, 401, 400), (400, 401, 403, 402), (402, 403, 405, 404), (404, 405, 407, 406), (406, 407, 409, 408), (408, 409, 411, 410), (410, 411, 413, 412), (412, 413, 415, 414), (414, 415, 417, 416), (416, 417, 419, 418), (418, 419, 421, 420), (420, 421, 423, 422), (422, 423, 425, 424), (424, 425, 427, 426), (426, 427, 429, 428), (428, 429, 431, 430), (430, 431, 433, 432), (432, 433, 435, 434), (434, 435, 437, 436), (436, 437, 439, 438), (438, 439, 441, 440), (440, 441, 443, 442), (442, 443, 445, 444), (444, 445, 447, 446), (446, 447, 449, 448), (448, 449, 451, 450), (450, 451, 453, 452), (452, 453, 455, 454), (454, 455, 457, 456), (456, 457, 459, 458), (458, 459, 461, 460), (460, 461, 463, 462), (462, 463, 465, 464), (464, 465, 467, 466), (466, 467, 469, 468), (468, 469, 471, 470), (470, 471, 473, 472), (472, 473, 475, 474), (474, 475, 477, 476), (476, 477, 479, 478), (478, 479, 481, 480), (480, 481, 483, 482), (482, 483, 485, 484), (484, 485, 487, 486), (486, 487, 489, 488), (488, 489, 491, 490), (490, 491, 493, 492), (492, 493, 495, 494), (494, 495, 497, 496), (496, 497, 499, 498), (498, 499, 501, 500), (500, 501, 503, 502), (502, 503, 505, 504), (504, 505, 507, 506), (506, 507, 509, 508), (3, 1, 511, 509, 507, 505, 503, 501, 499, 497, 495, 493, 491, 489, 487, 485, 483, 481, 479, 477, 475, 473, 471, 469, 467, 465, 463, 461, 459, 457, 455, 453, 451, 449, 447, 445, 443, 441, 439, 437, 435, 433, 431, 429, 427, 425, 423, 421, 419, 417, 415, 413, 411, 409, 407, 405, 403, 401, 399, 397, 395, 393, 391, 389, 387, 385, 383, 381, 379, 377, 375, 373, 371, 369, 367, 365, 363, 361, 359, 357, 355, 353, 351, 349, 347, 345, 343, 341, 339, 337, 335, 333, 331, 329, 327, 325, 323, 321, 319, 317, 315, 313, 311, 309, 307, 305, 303, 301, 299, 297, 295, 293, 291, 289, 287, 285, 283, 281, 279, 277, 275, 273, 271, 269, 267, 265, 263, 261, 259, 257, 255, 253, 251, 249, 247, 245, 243, 241, 239, 237, 235, 233, 231, 229, 227, 225, 223, 221, 219, 217, 215, 213, 211, 209, 207, 205, 203, 201, 199, 197, 195, 193, 191, 189, 187, 185, 183, 181, 179, 177, 175, 173, 171, 169, 167, 165, 163, 161, 159, 157, 155, 153, 151, 149, 147, 145, 143, 141, 139, 137, 135, 133, 131, 129, 127, 125, 123, 121, 119, 117, 115, 113, 111, 109, 107, 105, 103, 101, 99, 97, 95, 93, 91, 89, 87, 85, 83, 81, 79, 77, 75, 73, 71, 69, 67, 65, 63, 61, 59, 57, 55, 53, 51, 49, 47, 45, 43, 41, 39, 37, 35, 33, 31, 29, 27, 25, 23, 21, 19, 17, 15, 13, 11, 9, 7, 5), (508, 509, 511, 510), (510, 511, 1, 0), (0, 2, 4, 6, 8, 10, 12, 14, 16, 18, 20, 22, 24, 26, 28, 30, 32, 34, 36, 38, 40, 42, 44, 46, 48, 50, 52, 54, 56, 58, 60, 62, 64, 66, 68, 70, 72, 74, 76, 78, 80, 82, 84, 86, 88, 90, 92, 94, 96, 98, 100, 102, 104, 106, 108, 110, 112, 114, 116, 118, 120, 122, 124, 126, 128, 130, 132, 134, 136, 138, 140, 142, 144, 146, 148, 150, 152, 154, 156, 158, 160, 162, 164, 166, 168, 170, 172, 174, 176, 178, 180, 182, 184, 186, 188, 190, 192, 194, 196, 198, 200, 202, 204, 206, 208, 210, 212, 214, 216, 218, 220, 222, 224, 226, 228, 230, 232, 234, 236, 238, 240, 242, 244, 246, 248, 250, 252, 254, 256, 258, 260, 262, 264, 266, 268, 270, 272, 274, 276, 278, 280, 282, 284, 286, 288, 290, 292, 294, 296, 298, 300, 302, 304, 306, 308, 310, 312, 314, 316, 318, 320, 322, 324, 326, 328, 330, 332, 334, 336, 338, 340, 342, 344, 346, 348, 350, 352, 354, 356, 358, 360, 362, 364, 366, 368, 370, 372, 374, 376, 378, 380, 382, 384, 386, 388, 390, 392, 394, 396, 398, 400, 402, 404, 406, 408, 410, 412, 414, 416, 418, 420, 422, 424, 426, 428, 430, 432, 434, 436, 438, 440, 442, 444, 446, 448, 450, 452, 454, 456, 458, 460, 462, 464, 466, 468, 470, 472, 474, 476, 478, 480, 482, 484, 486, 488, 490, 492, 494, 496, 498, 500, 502, 504, 506, 508, 510)])
_uv = me_cylinder_002.uv_layers.new(name='UVMap')
_uv.uv.foreach_set('vector', [1.0, 0.5, 1.0, 1.0, 0.9961, 1.0, 0.9961, 0.5, 0.9961, 0.5, 0.9961, 1.0, 0.9922, 1.0, 0.9922, 0.5, 0.9922, 0.5, 0.9922, 1.0, 0.9883, 1.0, 0.9883, 0.5, 0.9883, 0.5, 0.9883, 1.0, 0.9844, 1.0, 0.9844, 0.5, 0.9844, 0.5, 0.9844, 1.0, 0.9805, 1.0, 0.9805, 0.5, 0.9805, 0.5, 0.9805, 1.0, 0.9766, 1.0, 0.9766, 0.5, 0.9766, 0.5, 0.9766, 1.0, 0.9727, 1.0, 0.9727, 0.5, 0.9727, 0.5, 0.9727, 1.0, 0.9688, 1.0, 0.9688, 0.5, 0.9688, 0.5, 0.9688, 1.0, 0.9648, 1.0, 0.9648, 0.5, 0.9648, 0.5, 0.9648, 1.0, 0.9609, 1.0, 0.9609, 0.5, 0.9609, 0.5, 0.9609, 1.0, 0.957, 1.0, 0.957, 0.5, 0.957, 0.5, 0.957, 1.0, 0.9531, 1.0, 0.9531, 0.5, 0.9531, 0.5, 0.9531, 1.0, 0.9492, 1.0, 0.9492, 0.5, 0.9492, 0.5, 0.9492, 1.0, 0.9453, 1.0, 0.9453, 0.5, 0.9453, 0.5, 0.9453, 1.0, 0.9414, 1.0, 0.9414, 0.5, 0.9414, 0.5, 0.9414, 1.0, 0.9375, 1.0, 0.9375, 0.5, 0.9375, 0.5, 0.9375, 1.0, 0.9336, 1.0, 0.9336, 0.5, 0.9336, 0.5, 0.9336, 1.0, 0.9297, 1.0, 0.9297, 0.5, 0.9297, 0.5, 0.9297, 1.0, 0.9258, 1.0, 0.9258, 0.5, 0.9258, 0.5, 0.9258, 1.0, 0.9219, 1.0, 0.9219, 0.5, 0.9219, 0.5, 0.9219, 1.0, 0.918, 1.0, 0.918, 0.5, 0.918, 0.5, 0.918, 1.0, 0.9141, 1.0, 0.9141, 0.5, 0.9141, 0.5, 0.9141, 1.0, 0.9102, 1.0, 0.9102, 0.5, 0.9102, 0.5, 0.9102, 1.0, 0.9062, 1.0, 0.9062, 0.5, 0.9062, 0.5, 0.9062, 1.0, 0.9023, 1.0, 0.9023, 0.5, 0.9023, 0.5, 0.9023, 1.0, 0.8984, 1.0, 0.8984, 0.5, 0.8984, 0.5, 0.8984, 1.0, 0.8945, 1.0, 0.8945, 0.5, 0.8945, 0.5, 0.8945, 1.0, 0.8906, 1.0, 0.8906, 0.5, 0.8906, 0.5, 0.8906, 1.0, 0.8867, 1.0, 0.8867, 0.5, 0.8867, 0.5, 0.8867, 1.0, 0.8828, 1.0, 0.8828, 0.5, 0.8828, 0.5, 0.8828, 1.0, 0.8789, 1.0, 0.8789, 0.5, 0.8789, 0.5, 0.8789, 1.0, 0.875, 1.0, 0.875, 0.5, 0.875, 0.5, 0.875, 1.0, 0.8711, 1.0, 0.8711, 0.5, 0.8711, 0.5, 0.8711, 1.0, 0.8672, 1.0, 0.8672, 0.5, 0.8672, 0.5, 0.8672, 1.0, 0.8633, 1.0, 0.8633, 0.5, 0.8633, 0.5, 0.8633, 1.0, 0.8594, 1.0, 0.8594, 0.5, 0.8594, 0.5, 0.8594, 1.0, 0.8555, 1.0, 0.8555, 0.5, 0.8555, 0.5, 0.8555, 1.0, 0.8516, 1.0, 0.8516, 0.5, 0.8516, 0.5, 0.8516, 1.0, 0.8477, 1.0, 0.8477, 0.5, 0.8477, 0.5, 0.8477, 1.0, 0.8438, 1.0, 0.8438, 0.5, 0.8438, 0.5, 0.8438, 1.0, 0.8398, 1.0, 0.8398, 0.5, 0.8398, 0.5, 0.8398, 1.0, 0.8359, 1.0, 0.8359, 0.5, 0.8359, 0.5, 0.8359, 1.0, 0.832, 1.0, 0.832, 0.5, 0.832, 0.5, 0.832, 1.0, 0.8281, 1.0, 0.8281, 0.5, 0.8281, 0.5, 0.8281, 1.0, 0.8242, 1.0, 0.8242, 0.5, 0.8242, 0.5, 0.8242, 1.0, 0.8203, 1.0, 0.8203, 0.5, 0.8203, 0.5, 0.8203, 1.0, 0.8164, 1.0, 0.8164, 0.5, 0.8164, 0.5, 0.8164, 1.0, 0.8125, 1.0, 0.8125, 0.5, 0.8125, 0.5, 0.8125, 1.0, 0.8086, 1.0, 0.8086, 0.5, 0.8086, 0.5, 0.8086, 1.0, 0.8047, 1.0, 0.8047, 0.5, 0.8047, 0.5, 0.8047, 1.0, 0.8008, 1.0, 0.8008, 0.5, 0.8008, 0.5, 0.8008, 1.0, 0.7969, 1.0, 0.7969, 0.5, 0.7969, 0.5, 0.7969, 1.0, 0.793, 1.0, 0.793, 0.5, 0.793, 0.5, 0.793, 1.0, 0.7891, 1.0, 0.7891, 0.5, 0.7891, 0.5, 0.7891, 1.0, 0.7852, 1.0, 0.7852, 0.5, 0.7852, 0.5, 0.7852, 1.0, 0.7812, 1.0, 0.7812, 0.5, 0.7812, 0.5, 0.7812, 1.0, 0.7773, 1.0, 0.7773, 0.5, 0.7773, 0.5, 0.7773, 1.0, 0.7734, 1.0, 0.7734, 0.5, 0.7734, 0.5, 0.7734, 1.0, 0.7695, 1.0, 0.7695, 0.5, 0.7695, 0.5, 0.7695, 1.0, 0.7656, 1.0, 0.7656, 0.5, 0.7656, 0.5, 0.7656, 1.0, 0.7617, 1.0, 0.7617, 0.5, 0.7617, 0.5, 0.7617, 1.0, 0.7578, 1.0, 0.7578, 0.5, 0.7578, 0.5, 0.7578, 1.0, 0.7539, 1.0, 0.7539, 0.5, 0.7539, 0.5, 0.7539, 1.0, 0.75, 1.0, 0.75, 0.5, 0.75, 0.5, 0.75, 1.0, 0.7461, 1.0, 0.7461, 0.5, 0.7461, 0.5, 0.7461, 1.0, 0.7422, 1.0, 0.7422, 0.5, 0.7422, 0.5, 0.7422, 1.0, 0.7383, 1.0, 0.7383, 0.5, 0.7383, 0.5, 0.7383, 1.0, 0.7344, 1.0, 0.7344, 0.5, 0.7344, 0.5, 0.7344, 1.0, 0.7305, 1.0, 0.7305, 0.5, 0.7305, 0.5, 0.7305, 1.0, 0.7266, 1.0, 0.7266, 0.5, 0.7266, 0.5, 0.7266, 1.0, 0.7227, 1.0, 0.7227, 0.5, 0.7227, 0.5, 0.7227, 1.0, 0.7188, 1.0, 0.7188, 0.5, 0.7188, 0.5, 0.7188, 1.0, 0.7148, 1.0, 0.7148, 0.5, 0.7148, 0.5, 0.7148, 1.0, 0.7109, 1.0, 0.7109, 0.5, 0.7109, 0.5, 0.7109, 1.0, 0.707, 1.0, 0.707, 0.5, 0.707, 0.5, 0.707, 1.0, 0.7031, 1.0, 0.7031, 0.5, 0.7031, 0.5, 0.7031, 1.0, 0.6992, 1.0, 0.6992, 0.5, 0.6992, 0.5, 0.6992, 1.0, 0.6953, 1.0, 0.6953, 0.5, 0.6953, 0.5, 0.6953, 1.0, 0.6914, 1.0, 0.6914, 0.5, 0.6914, 0.5, 0.6914, 1.0, 0.6875, 1.0, 0.6875, 0.5, 0.6875, 0.5, 0.6875, 1.0, 0.6836, 1.0, 0.6836, 0.5, 0.6836, 0.5, 0.6836, 1.0, 0.6797, 1.0, 0.6797, 0.5, 0.6797, 0.5, 0.6797, 1.0, 0.6758, 1.0, 0.6758, 0.5, 0.6758, 0.5, 0.6758, 1.0, 0.6719, 1.0, 0.6719, 0.5, 0.6719, 0.5, 0.6719, 1.0, 0.668, 1.0, 0.668, 0.5, 0.668, 0.5, 0.668, 1.0, 0.6641, 1.0, 0.6641, 0.5, 0.6641, 0.5, 0.6641, 1.0, 0.6602, 1.0, 0.6602, 0.5, 0.6602, 0.5, 0.6602, 1.0, 0.6562, 1.0, 0.6562, 0.5, 0.6562, 0.5, 0.6562, 1.0, 0.6523, 1.0, 0.6523, 0.5, 0.6523, 0.5, 0.6523, 1.0, 0.6484, 1.0, 0.6484, 0.5, 0.6484, 0.5, 0.6484, 1.0, 0.6445, 1.0, 0.6445, 0.5, 0.6445, 0.5, 0.6445, 1.0, 0.6406, 1.0, 0.6406, 0.5, 0.6406, 0.5, 0.6406, 1.0, 0.6367, 1.0, 0.6367, 0.5, 0.6367, 0.5, 0.6367, 1.0, 0.6328, 1.0, 0.6328, 0.5, 0.6328, 0.5, 0.6328, 1.0, 0.6289, 1.0, 0.6289, 0.5, 0.6289, 0.5, 0.6289, 1.0, 0.625, 1.0, 0.625, 0.5, 0.625, 0.5, 0.625, 1.0, 0.6211, 1.0, 0.6211, 0.5, 0.6211, 0.5, 0.6211, 1.0, 0.6172, 1.0, 0.6172, 0.5, 0.6172, 0.5, 0.6172, 1.0, 0.6133, 1.0, 0.6133, 0.5, 0.6133, 0.5, 0.6133, 1.0, 0.6094, 1.0, 0.6094, 0.5, 0.6094, 0.5, 0.6094, 1.0, 0.6055, 1.0, 0.6055, 0.5, 0.6055, 0.5, 0.6055, 1.0, 0.6016, 1.0, 0.6016, 0.5, 0.6016, 0.5, 0.6016, 1.0, 0.5977, 1.0, 0.5977, 0.5, 0.5977, 0.5, 0.5977, 1.0, 0.5938, 1.0, 0.5938, 0.5, 0.5938, 0.5, 0.5938, 1.0, 0.5898, 1.0, 0.5898, 0.5, 0.5898, 0.5, 0.5898, 1.0, 0.5859, 1.0, 0.5859, 0.5, 0.5859, 0.5, 0.5859, 1.0, 0.582, 1.0, 0.582, 0.5, 0.582, 0.5, 0.582, 1.0, 0.5781, 1.0, 0.5781, 0.5, 0.5781, 0.5, 0.5781, 1.0, 0.5742, 1.0, 0.5742, 0.5, 0.5742, 0.5, 0.5742, 1.0, 0.5703, 1.0, 0.5703, 0.5, 0.5703, 0.5, 0.5703, 1.0, 0.5664, 1.0, 0.5664, 0.5, 0.5664, 0.5, 0.5664, 1.0, 0.5625, 1.0, 0.5625, 0.5, 0.5625, 0.5, 0.5625, 1.0, 0.5586, 1.0, 0.5586, 0.5, 0.5586, 0.5, 0.5586, 1.0, 0.5547, 1.0, 0.5547, 0.5, 0.5547, 0.5, 0.5547, 1.0, 0.5508, 1.0, 0.5508, 0.5, 0.5508, 0.5, 0.5508, 1.0, 0.5469, 1.0, 0.5469, 0.5, 0.5469, 0.5, 0.5469, 1.0, 0.543, 1.0, 0.543, 0.5, 0.543, 0.5, 0.543, 1.0, 0.5391, 1.0, 0.5391, 0.5, 0.5391, 0.5, 0.5391, 1.0, 0.5352, 1.0, 0.5352, 0.5, 0.5352, 0.5, 0.5352, 1.0, 0.5312, 1.0, 0.5312, 0.5, 0.5312, 0.5, 0.5312, 1.0, 0.5273, 1.0, 0.5273, 0.5, 0.5273, 0.5, 0.5273, 1.0, 0.5234, 1.0, 0.5234, 0.5, 0.5234, 0.5, 0.5234, 1.0, 0.5195, 1.0, 0.5195, 0.5, 0.5195, 0.5, 0.5195, 1.0, 0.5156, 1.0, 0.5156, 0.5, 0.5156, 0.5, 0.5156, 1.0, 0.5117, 1.0, 0.5117, 0.5, 0.5117, 0.5, 0.5117, 1.0, 0.5078, 1.0, 0.5078, 0.5, 0.5078, 0.5, 0.5078, 1.0, 0.5039, 1.0, 0.5039, 0.5, 0.5039, 0.5, 0.5039, 1.0, 0.5, 1.0, 0.5, 0.5, 0.5, 0.5, 0.5, 1.0, 0.4961, 1.0, 0.4961, 0.5, 0.4961, 0.5, 0.4961, 1.0, 0.4922, 1.0, 0.4922, 0.5, 0.4922, 0.5, 0.4922, 1.0, 0.4883, 1.0, 0.4883, 0.5, 0.4883, 0.5, 0.4883, 1.0, 0.4844, 1.0, 0.4844, 0.5, 0.4844, 0.5, 0.4844, 1.0, 0.4805, 1.0, 0.4805, 0.5, 0.4805, 0.5, 0.4805, 1.0, 0.4766, 1.0, 0.4766, 0.5, 0.4766, 0.5, 0.4766, 1.0, 0.4727, 1.0, 0.4727, 0.5, 0.4727, 0.5, 0.4727, 1.0, 0.4688, 1.0, 0.4688, 0.5, 0.4688, 0.5, 0.4688, 1.0, 0.4648, 1.0, 0.4648, 0.5, 0.4648, 0.5, 0.4648, 1.0, 0.4609, 1.0, 0.4609, 0.5, 0.4609, 0.5, 0.4609, 1.0, 0.457, 1.0, 0.457, 0.5, 0.457, 0.5, 0.457, 1.0, 0.4531, 1.0, 0.4531, 0.5, 0.4531, 0.5, 0.4531, 1.0, 0.4492, 1.0, 0.4492, 0.5, 0.4492, 0.5, 0.4492, 1.0, 0.4453, 1.0, 0.4453, 0.5, 0.4453, 0.5, 0.4453, 1.0, 0.4414, 1.0, 0.4414, 0.5, 0.4414, 0.5, 0.4414, 1.0, 0.4375, 1.0, 0.4375, 0.5, 0.4375, 0.5, 0.4375, 1.0, 0.4336, 1.0, 0.4336, 0.5, 0.4336, 0.5, 0.4336, 1.0, 0.4297, 1.0, 0.4297, 0.5, 0.4297, 0.5, 0.4297, 1.0, 0.4258, 1.0, 0.4258, 0.5, 0.4258, 0.5, 0.4258, 1.0, 0.4219, 1.0, 0.4219, 0.5, 0.4219, 0.5, 0.4219, 1.0, 0.418, 1.0, 0.418, 0.5, 0.418, 0.5, 0.418, 1.0, 0.4141, 1.0, 0.4141, 0.5, 0.4141, 0.5, 0.4141, 1.0, 0.4102, 1.0, 0.4102, 0.5, 0.4102, 0.5, 0.4102, 1.0, 0.4062, 1.0, 0.4062, 0.5, 0.4062, 0.5, 0.4062, 1.0, 0.4023, 1.0, 0.4023, 0.5, 0.4023, 0.5, 0.4023, 1.0, 0.3984, 1.0, 0.3984, 0.5, 0.3984, 0.5, 0.3984, 1.0, 0.3945, 1.0, 0.3945, 0.5, 0.3945, 0.5, 0.3945, 1.0, 0.3906, 1.0, 0.3906, 0.5, 0.3906, 0.5, 0.3906, 1.0, 0.3867, 1.0, 0.3867, 0.5, 0.3867, 0.5, 0.3867, 1.0, 0.3828, 1.0, 0.3828, 0.5, 0.3828, 0.5, 0.3828, 1.0, 0.3789, 1.0, 0.3789, 0.5, 0.3789, 0.5, 0.3789, 1.0, 0.375, 1.0, 0.375, 0.5, 0.375, 0.5, 0.375, 1.0, 0.3711, 1.0, 0.3711, 0.5, 0.3711, 0.5, 0.3711, 1.0, 0.3672, 1.0, 0.3672, 0.5, 0.3672, 0.5, 0.3672, 1.0, 0.3633, 1.0, 0.3633, 0.5, 0.3633, 0.5, 0.3633, 1.0, 0.3594, 1.0, 0.3594, 0.5, 0.3594, 0.5, 0.3594, 1.0, 0.3555, 1.0, 0.3555, 0.5, 0.3555, 0.5, 0.3555, 1.0, 0.3516, 1.0, 0.3516, 0.5, 0.3516, 0.5, 0.3516, 1.0, 0.3477, 1.0, 0.3477, 0.5, 0.3477, 0.5, 0.3477, 1.0, 0.3438, 1.0, 0.3438, 0.5, 0.3438, 0.5, 0.3438, 1.0, 0.3398, 1.0, 0.3398, 0.5, 0.3398, 0.5, 0.3398, 1.0, 0.3359, 1.0, 0.3359, 0.5, 0.3359, 0.5, 0.3359, 1.0, 0.332, 1.0, 0.332, 0.5, 0.332, 0.5, 0.332, 1.0, 0.3281, 1.0, 0.3281, 0.5, 0.3281, 0.5, 0.3281, 1.0, 0.3242, 1.0, 0.3242, 0.5, 0.3242, 0.5, 0.3242, 1.0, 0.3203, 1.0, 0.3203, 0.5, 0.3203, 0.5, 0.3203, 1.0, 0.3164, 1.0, 0.3164, 0.5, 0.3164, 0.5, 0.3164, 1.0, 0.3125, 1.0, 0.3125, 0.5, 0.3125, 0.5, 0.3125, 1.0, 0.3086, 1.0, 0.3086, 0.5, 0.3086, 0.5, 0.3086, 1.0, 0.3047, 1.0, 0.3047, 0.5, 0.3047, 0.5, 0.3047, 1.0, 0.3008, 1.0, 0.3008, 0.5, 0.3008, 0.5, 0.3008, 1.0, 0.2969, 1.0, 0.2969, 0.5, 0.2969, 0.5, 0.2969, 1.0, 0.293, 1.0, 0.293, 0.5, 0.293, 0.5, 0.293, 1.0, 0.2891, 1.0, 0.2891, 0.5, 0.2891, 0.5, 0.2891, 1.0, 0.2852, 1.0, 0.2852, 0.5, 0.2852, 0.5, 0.2852, 1.0, 0.2812, 1.0, 0.2812, 0.5, 0.2812, 0.5, 0.2812, 1.0, 0.2773, 1.0, 0.2773, 0.5, 0.2773, 0.5, 0.2773, 1.0, 0.2734, 1.0, 0.2734, 0.5, 0.2734, 0.5, 0.2734, 1.0, 0.2695, 1.0, 0.2695, 0.5, 0.2695, 0.5, 0.2695, 1.0, 0.2656, 1.0, 0.2656, 0.5, 0.2656, 0.5, 0.2656, 1.0, 0.2617, 1.0, 0.2617, 0.5, 0.2617, 0.5, 0.2617, 1.0, 0.2578, 1.0, 0.2578, 0.5, 0.2578, 0.5, 0.2578, 1.0, 0.2539, 1.0, 0.2539, 0.5, 0.2539, 0.5, 0.2539, 1.0, 0.25, 1.0, 0.25, 0.5, 0.25, 0.5, 0.25, 1.0, 0.2461, 1.0, 0.2461, 0.5, 0.2461, 0.5, 0.2461, 1.0, 0.2422, 1.0, 0.2422, 0.5, 0.2422, 0.5, 0.2422, 1.0, 0.2383, 1.0, 0.2383, 0.5, 0.2383, 0.5, 0.2383, 1.0, 0.2344, 1.0, 0.2344, 0.5, 0.2344, 0.5, 0.2344, 1.0, 0.2305, 1.0, 0.2305, 0.5, 0.2305, 0.5, 0.2305, 1.0, 0.2266, 1.0, 0.2266, 0.5, 0.2266, 0.5, 0.2266, 1.0, 0.2227, 1.0, 0.2227, 0.5, 0.2227, 0.5, 0.2227, 1.0, 0.2188, 1.0, 0.2188, 0.5, 0.2188, 0.5, 0.2188, 1.0, 0.2148, 1.0, 0.2148, 0.5, 0.2148, 0.5, 0.2148, 1.0, 0.2109, 1.0, 0.2109, 0.5, 0.2109, 0.5, 0.2109, 1.0, 0.207, 1.0, 0.207, 0.5, 0.207, 0.5, 0.207, 1.0, 0.2031, 1.0, 0.2031, 0.5, 0.2031, 0.5, 0.2031, 1.0, 0.1992, 1.0, 0.1992, 0.5, 0.1992, 0.5, 0.1992, 1.0, 0.1953, 1.0, 0.1953, 0.5, 0.1953, 0.5, 0.1953, 1.0, 0.1914, 1.0, 0.1914, 0.5, 0.1914, 0.5, 0.1914, 1.0, 0.1875, 1.0, 0.1875, 0.5, 0.1875, 0.5, 0.1875, 1.0, 0.1836, 1.0, 0.1836, 0.5, 0.1836, 0.5, 0.1836, 1.0, 0.1797, 1.0, 0.1797, 0.5, 0.1797, 0.5, 0.1797, 1.0, 0.1758, 1.0, 0.1758, 0.5, 0.1758, 0.5, 0.1758, 1.0, 0.1719, 1.0, 0.1719, 0.5, 0.1719, 0.5, 0.1719, 1.0, 0.168, 1.0, 0.168, 0.5, 0.168, 0.5, 0.168, 1.0, 0.1641, 1.0, 0.1641, 0.5, 0.1641, 0.5, 0.1641, 1.0, 0.1602, 1.0, 0.1602, 0.5, 0.1602, 0.5, 0.1602, 1.0, 0.1562, 1.0, 0.1562, 0.5, 0.1562, 0.5, 0.1562, 1.0, 0.1523, 1.0, 0.1523, 0.5, 0.1523, 0.5, 0.1523, 1.0, 0.1484, 1.0, 0.1484, 0.5, 0.1484, 0.5, 0.1484, 1.0, 0.1445, 1.0, 0.1445, 0.5, 0.1445, 0.5, 0.1445, 1.0, 0.1406, 1.0, 0.1406, 0.5, 0.1406, 0.5, 0.1406, 1.0, 0.1367, 1.0, 0.1367, 0.5, 0.1367, 0.5, 0.1367, 1.0, 0.1328, 1.0, 0.1328, 0.5, 0.1328, 0.5, 0.1328, 1.0, 0.1289, 1.0, 0.1289, 0.5, 0.1289, 0.5, 0.1289, 1.0, 0.125, 1.0, 0.125, 0.5, 0.125, 0.5, 0.125, 1.0, 0.1211, 1.0, 0.1211, 0.5, 0.1211, 0.5, 0.1211, 1.0, 0.1172, 1.0, 0.1172, 0.5, 0.1172, 0.5, 0.1172, 1.0, 0.1133, 1.0, 0.1133, 0.5, 0.1133, 0.5, 0.1133, 1.0, 0.1094, 1.0, 0.1094, 0.5, 0.1094, 0.5, 0.1094, 1.0, 0.1055, 1.0, 0.1055, 0.5, 0.1055, 0.5, 0.1055, 1.0, 0.1016, 1.0, 0.1016, 0.5, 0.1016, 0.5, 0.1016, 1.0, 0.09766, 1.0, 0.09766, 0.5, 0.09766, 0.5, 0.09766, 1.0, 0.09375, 1.0, 0.09375, 0.5, 0.09375, 0.5, 0.09375, 1.0, 0.08984, 1.0, 0.08984, 0.5, 0.08984, 0.5, 0.08984, 1.0, 0.08594, 1.0, 0.08594, 0.5, 0.08594, 0.5, 0.08594, 1.0, 0.08203, 1.0, 0.08203, 0.5, 0.08203, 0.5, 0.08203, 1.0, 0.07812, 1.0, 0.07812, 0.5, 0.07812, 0.5, 0.07812, 1.0, 0.07422, 1.0, 0.07422, 0.5, 0.07422, 0.5, 0.07422, 1.0, 0.07031, 1.0, 0.07031, 0.5, 0.07031, 0.5, 0.07031, 1.0, 0.06641, 1.0, 0.06641, 0.5, 0.06641, 0.5, 0.06641, 1.0, 0.0625, 1.0, 0.0625, 0.5, 0.0625, 0.5, 0.0625, 1.0, 0.05859, 1.0, 0.05859, 0.5, 0.05859, 0.5, 0.05859, 1.0, 0.05469, 1.0, 0.05469, 0.5, 0.05469, 0.5, 0.05469, 1.0, 0.05078, 1.0, 0.05078, 0.5, 0.05078, 0.5, 0.05078, 1.0, 0.04688, 1.0, 0.04688, 0.5, 0.04688, 0.5, 0.04688, 1.0, 0.04297, 1.0, 0.04297, 0.5, 0.04297, 0.5, 0.04297, 1.0, 0.03906, 1.0, 0.03906, 0.5, 0.03906, 0.5, 0.03906, 1.0, 0.03516, 1.0, 0.03516, 0.5, 0.03516, 0.5, 0.03516, 1.0, 0.03125, 1.0, 0.03125, 0.5, 0.03125, 0.5, 0.03125, 1.0, 0.02734, 1.0, 0.02734, 0.5, 0.02734, 0.5, 0.02734, 1.0, 0.02344, 1.0, 0.02344, 0.5, 0.02344, 0.5, 0.02344, 1.0, 0.01953, 1.0, 0.01953, 0.5, 0.01953, 0.5, 0.01953, 1.0, 0.01562, 1.0, 0.01562, 0.5, 0.01562, 0.5, 0.01562, 1.0, 0.01172, 1.0, 0.01172, 0.5, 0.01172, 0.5, 0.01172, 1.0, 0.007812, 1.0, 0.007812, 0.5, 0.2559, 0.4899, 0.25, 0.49, 0.2441, 0.4899, 0.2382, 0.4897, 0.2323, 0.4893, 0.2265, 0.4888, 0.2206, 0.4882, 0.2148, 0.4874, 0.209, 0.4865, 0.2032, 0.4854, 0.1974, 0.4842, 0.1917, 0.4828, 0.186, 0.4813, 0.1803, 0.4797, 0.1747, 0.4779, 0.1691, 0.476, 0.1636, 0.4739, 0.1582, 0.4717, 0.1527, 0.4694, 0.1474, 0.467, 0.1421, 0.4644, 0.1369, 0.4617, 0.1317, 0.4588, 0.1266, 0.4559, 0.1216, 0.4528, 0.1167, 0.4496, 0.1118, 0.4462, 0.107, 0.4428, 0.1023, 0.4392, 0.09775, 0.4355, 0.09324, 0.4317, 0.08883, 0.4278, 0.08451, 0.4238, 0.0803, 0.4197, 0.07618, 0.4155, 0.07217, 0.4112, 0.06827, 0.4068, 0.06448, 0.4023, 0.0608, 0.3977, 0.05723, 0.393, 0.05378, 0.3882, 0.05045, 0.3833, 0.04724, 0.3784, 0.04415, 0.3734, 0.04118, 0.3683, 0.03834, 0.3631, 0.03563, 0.3579, 0.03304, 0.3526, 0.03059, 0.3473, 0.02827, 0.3418, 0.02608, 0.3364, 0.02403, 0.3309, 0.02211, 0.3253, 0.02033, 0.3197, 0.01869, 0.314, 0.01719, 0.3083, 0.01583, 0.3026, 0.01461, 0.2968, 0.01353, 0.291, 0.0126, 0.2852, 0.01181, 0.2794, 0.01116, 0.2735, 0.01065, 0.2677, 0.01029, 0.2618, 0.01007, 0.2559, 0.01, 0.25, 0.01007, 0.2441, 0.01029, 0.2382, 0.01065, 0.2323, 0.01116, 0.2265, 0.0118, 0.2206, 0.0126, 0.2148, 0.01353, 0.209, 0.01461, 0.2032, 0.01583, 0.1974, 0.01719, 0.1917, 0.01869, 0.186, 0.02033, 0.1803, 0.02211, 0.1747, 0.02403, 0.1691, 0.02608, 0.1636, 0.02827, 0.1582, 0.03059, 0.1527, 0.03304, 0.1474, 0.03563, 0.1421, 0.03834, 0.1369, 0.04118, 0.1317, 0.04414, 0.1266, 0.04723, 0.1216, 0.05045, 0.1167, 0.05378, 0.1118, 0.05723, 0.107, 0.0608, 0.1023, 0.06448, 0.09775, 0.06827, 0.09324, 0.07217, 0.08883, 0.07618, 0.08451, 0.08029, 0.0803, 0.08451, 0.07618, 0.08883, 0.07217, 0.09324, 0.06827, 0.09774, 0.06448, 0.1023, 0.0608, 0.107, 0.05723, 0.1118, 0.05378, 0.1167, 0.05045, 0.1216, 0.04724, 0.1266, 0.04415, 0.1317, 0.04118, 0.1369, 0.03834, 0.1421, 0.03563, 0.1474, 0.03304, 0.1527, 0.03059, 0.1582, 0.02827, 0.1636, 0.02608, 0.1691, 0.02403, 0.1747, 0.02211, 0.1803, 0.02033, 0.186, 0.01869, 0.1917, 0.01719, 0.1974, 0.01583, 0.2032, 0.01461, 0.209, 0.01353, 0.2148, 0.0126, 0.2206, 0.0118, 0.2265, 0.01116, 0.2323, 0.01065, 0.2382, 0.01029, 0.2441, 0.01007, 0.25, 0.01, 0.2559, 0.01007, 0.2618, 0.01029, 0.2677, 0.01065, 0.2735, 0.01116, 0.2794, 0.0118, 0.2852, 0.0126, 0.291, 0.01353, 0.2968, 0.01461, 0.3026, 0.01583, 0.3083, 0.01719, 0.314, 0.01869, 0.3197, 0.02033, 0.3253, 0.02211, 0.3309, 0.02403, 0.3364, 0.02608, 0.3418, 0.02827, 0.3473, 0.03059, 0.3526, 0.03304, 0.3579, 0.03563, 0.3631, 0.03834, 0.3683, 0.04118, 0.3734, 0.04415, 0.3784, 0.04724, 0.3833, 0.05045, 0.3882, 0.05378, 0.393, 0.05723, 0.3977, 0.0608, 0.4023, 0.06448, 0.4068, 0.06827, 0.4112, 0.07217, 0.4155, 0.07618, 0.4197, 0.08029, 0.4238, 0.08451, 0.4278, 0.08883, 0.4317, 0.09324, 0.4355, 0.09775, 0.4392, 0.1023, 0.4428, 0.107, 0.4462, 0.1118, 0.4496, 0.1167, 0.4528, 0.1216, 0.4559, 0.1266, 0.4588, 0.1317, 0.4617, 0.1369, 0.4644, 0.1421, 0.467, 0.1474, 0.4694, 0.1527, 0.4717, 0.1582, 0.4739, 0.1636, 0.476, 0.1691, 0.4779, 0.1747, 0.4797, 0.1803, 0.4813, 0.186, 0.4828, 0.1917, 0.4842, 0.1974, 0.4854, 0.2032, 0.4865, 0.209, 0.4874, 0.2148, 0.4882, 0.2206, 0.4888, 0.2265, 0.4893, 0.2323, 0.4897, 0.2382, 0.4899, 0.2441, 0.49, 0.25, 0.4899, 0.2559, 0.4897, 0.2618, 0.4893, 0.2677, 0.4888, 0.2735, 0.4882, 0.2794, 0.4874, 0.2852, 0.4865, 0.291, 0.4854, 0.2968, 0.4842, 0.3026, 0.4828, 0.3083, 0.4813, 0.314, 0.4797, 0.3197, 0.4779, 0.3253, 0.476, 0.3309, 0.4739, 0.3364, 0.4717, 0.3418, 0.4694, 0.3473, 0.467, 0.3526, 0.4644, 0.3579, 0.4617, 0.3631, 0.4588, 0.3683, 0.4559, 0.3734, 0.4528, 0.3784, 0.4496, 0.3833, 0.4462, 0.3882, 0.4428, 0.393, 0.4392, 0.3977, 0.4355, 0.4023, 0.4317, 0.4068, 0.4278, 0.4112, 0.4238, 0.4155, 0.4197, 0.4197, 0.4155, 0.4238, 0.4112, 0.4278, 0.4068, 0.4317, 0.4023, 0.4355, 0.3977, 0.4392, 0.393, 0.4428, 0.3882, 0.4462, 0.3833, 0.4496, 0.3784, 0.4528, 0.3734, 0.4559, 0.3683, 0.4588, 0.3631, 0.4617, 0.3579, 0.4644, 0.3526, 0.467, 0.3473, 0.4694, 0.3418, 0.4717, 0.3364, 0.4739, 0.3309, 0.476, 0.3253, 0.4779, 0.3197, 0.4797, 0.314, 0.4813, 0.3083, 0.4828, 0.3026, 0.4842, 0.2968, 0.4854, 0.291, 0.4865, 0.2852, 0.4874, 0.2794, 0.4882, 0.2735, 0.4888, 0.2677, 0.4893, 0.2618, 0.4897, 0.007812, 0.5, 0.007812, 1.0, 0.003906, 1.0, 0.003906, 0.5, 0.003906, 0.5, 0.003906, 1.0, 0.0, 1.0, 0.0, 0.5, 0.75, 0.49, 0.7559, 0.4899, 0.7618, 0.4897, 0.7677, 0.4893, 0.7735, 0.4888, 0.7794, 0.4882, 0.7852, 0.4874, 0.791, 0.4865, 0.7968, 0.4854, 0.8026, 0.4842, 0.8083, 0.4828, 0.814, 0.4813, 0.8197, 0.4797, 0.8253, 0.4779, 0.8309, 0.476, 0.8364, 0.4739, 0.8418, 0.4717, 0.8473, 0.4694, 0.8526, 0.467, 0.8579, 0.4644, 0.8631, 0.4617, 0.8683, 0.4588, 0.8734, 0.4559, 0.8784, 0.4528, 0.8833, 0.4496, 0.8882, 0.4462, 0.893, 0.4428, 0.8977, 0.4392, 0.9023, 0.4355, 0.9068, 0.4317, 0.9112, 0.4278, 0.9155, 0.4238, 0.9197, 0.4197, 0.9238, 0.4155, 0.9278, 0.4112, 0.9317, 0.4068, 0.9355, 0.4023, 0.9392, 0.3977, 0.9428, 0.393, 0.9462, 0.3882, 0.9496, 0.3833, 0.9528, 0.3784, 0.9559, 0.3734, 0.9588, 0.3683, 0.9617, 0.3631, 0.9644, 0.3579, 0.967, 0.3526, 0.9694, 0.3473, 0.9717, 0.3418, 0.9739, 0.3364, 0.976, 0.3309, 0.9779, 0.3253, 0.9797, 0.3197, 0.9813, 0.314, 0.9828, 0.3083, 0.9842, 0.3026, 0.9854, 0.2968, 0.9865, 0.291, 0.9874, 0.2852, 0.9882, 0.2794, 0.9888, 0.2735, 0.9893, 0.2677, 0.9897, 0.2618, 0.9899, 0.2559, 0.99, 0.25, 0.9899, 0.2441, 0.9897, 0.2382, 0.9893, 0.2323, 0.9888, 0.2265, 0.9882, 0.2206, 0.9874, 0.2148, 0.9865, 0.209, 0.9854, 0.2032, 0.9842, 0.1974, 0.9828, 0.1917, 0.9813, 0.186, 0.9797, 0.1803, 0.9779, 0.1747, 0.976, 0.1691, 0.9739, 0.1636, 0.9717, 0.1582, 0.9694, 0.1527, 0.967, 0.1474, 0.9644, 0.1421, 0.9617, 0.1369, 0.9588, 0.1317, 0.9559, 0.1266, 0.9528, 0.1216, 0.9496, 0.1167, 0.9462, 0.1118, 0.9428, 0.107, 0.9392, 0.1023, 0.9355, 0.09775, 0.9317, 0.09324, 0.9278, 0.08883, 0.9238, 0.08451, 0.9197, 0.08029, 0.9155, 0.07618, 0.9112, 0.07217, 0.9068, 0.06827, 0.9023, 0.06448, 0.8977, 0.0608, 0.893, 0.05723, 0.8882, 0.05378, 0.8833, 0.05045, 0.8784, 0.04724, 0.8734, 0.04415, 0.8683, 0.04118, 0.8631, 0.03834, 0.8579, 0.03563, 0.8526, 0.03304, 0.8473, 0.03059, 0.8418, 0.02827, 0.8364, 0.02608, 0.8309, 0.02403, 0.8253, 0.02211, 0.8197, 0.02033, 0.814, 0.01869, 0.8083, 0.01719, 0.8026, 0.01583, 0.7968, 0.01461, 0.791, 0.01353, 0.7852, 0.0126, 0.7794, 0.0118, 0.7735, 0.01116, 0.7677, 0.01065, 0.7618, 0.01029, 0.7559, 0.01007, 0.75, 0.01, 0.7441, 0.01007, 0.7382, 0.01029, 0.7323, 0.01065, 0.7265, 0.01116, 0.7206, 0.0118, 0.7148, 0.0126, 0.709, 0.01353, 0.7032, 0.01461, 0.6974, 0.01583, 0.6917, 0.01719, 0.686, 0.01869, 0.6803, 0.02033, 0.6747, 0.02211, 0.6691, 0.02403, 0.6636, 0.02608, 0.6582, 0.02827, 0.6527, 0.03059, 0.6474, 0.03304, 0.6421, 0.03563, 0.6369, 0.03834, 0.6317, 0.04118, 0.6266, 0.04415, 0.6216, 0.04724, 0.6167, 0.05045, 0.6118, 0.05378, 0.607, 0.05723, 0.6023, 0.0608, 0.5977, 0.06448, 0.5932, 0.06827, 0.5888, 0.07217, 0.5845, 0.07618, 0.5803, 0.0803, 0.5762, 0.08451, 0.5722, 0.08883, 0.5683, 0.09324, 0.5645, 0.09775, 0.5608, 0.1023, 0.5572, 0.107, 0.5538, 0.1118, 0.5504, 0.1167, 0.5472, 0.1216, 0.5441, 0.1266, 0.5412, 0.1317, 0.5383, 0.1369, 0.5356, 0.1421, 0.533, 0.1474, 0.5306, 0.1527, 0.5283, 0.1582, 0.5261, 0.1636, 0.524, 0.1691, 0.5221, 0.1747, 0.5203, 0.1803, 0.5187, 0.186, 0.5172, 0.1917, 0.5158, 0.1974, 0.5146, 0.2032, 0.5135, 0.209, 0.5126, 0.2148, 0.5118, 0.2206, 0.5112, 0.2265, 0.5107, 0.2323, 0.5103, 0.2382, 0.5101, 0.2441, 0.51, 0.25, 0.5101, 0.2559, 0.5103, 0.2618, 0.5107, 0.2677, 0.5112, 0.2735, 0.5118, 0.2794, 0.5126, 0.2852, 0.5135, 0.291, 0.5146, 0.2968, 0.5158, 0.3026, 0.5172, 0.3083, 0.5187, 0.314, 0.5203, 0.3197, 0.5221, 0.3253, 0.524, 0.3309, 0.5261, 0.3364, 0.5283, 0.3418, 0.5306, 0.3473, 0.533, 0.3526, 0.5356, 0.3579, 0.5383, 0.3631, 0.5412, 0.3683, 0.5441, 0.3734, 0.5472, 0.3784, 0.5504, 0.3833, 0.5538, 0.3882, 0.5572, 0.393, 0.5608, 0.3977, 0.5645, 0.4023, 0.5683, 0.4068, 0.5722, 0.4112, 0.5762, 0.4155, 0.5803, 0.4197, 0.5845, 0.4238, 0.5888, 0.4278, 0.5932, 0.4317, 0.5977, 0.4355, 0.6023, 0.4392, 0.607, 0.4428, 0.6118, 0.4462, 0.6167, 0.4496, 0.6216, 0.4528, 0.6266, 0.4559, 0.6317, 0.4588, 0.6369, 0.4617, 0.6421, 0.4644, 0.6474, 0.467, 0.6527, 0.4694, 0.6582, 0.4717, 0.6636, 0.4739, 0.6691, 0.476, 0.6747, 0.4779, 0.6803, 0.4797, 0.686, 0.4813, 0.6917, 0.4828, 0.6974, 0.4842, 0.7032, 0.4854, 0.709, 0.4865, 0.7148, 0.4874, 0.7206, 0.4882, 0.7265, 0.4888, 0.7323, 0.4893, 0.7382, 0.4897, 0.7441, 0.4899])
me_cylinder_002.use_remesh_fix_poles = True
me_cylinder_002.use_remesh_preserve_attributes = False
me_cylinder_002.use_mirror_vertex_groups = False
me_cylinder_002.update()
me_cube_003 = bpy.data.meshes.new('Cube.003')
me_cube_003.from_pydata([(-1.0, -1.0, -1.0), (-1.0, -1.0, 1.0), (-1.0, 1.0, -1.0), (-1.0, 1.0, 1.0), (1.0, -1.0, -1.0), (1.0, -1.0, 1.0), (1.0, 1.0, -1.0), (1.0, 1.0, 1.0)], [], [(0, 1, 3, 2), (2, 3, 7, 6), (6, 7, 5, 4), (4, 5, 1, 0), (2, 6, 4, 0), (7, 3, 1, 5)])
_uv = me_cube_003.uv_layers.new(name='UVMap')
_uv.uv.foreach_set('vector', [0.375, 0.0, 0.625, 0.0, 0.625, 0.25, 0.375, 0.25, 0.375, 0.25, 0.625, 0.25, 0.625, 0.5, 0.375, 0.5, 0.375, 0.5, 0.625, 0.5, 0.625, 0.75, 0.375, 0.75, 0.375, 0.75, 0.625, 0.75, 0.625, 1.0, 0.375, 1.0, 0.125, 0.5, 0.375, 0.5, 0.375, 0.75, 0.125, 0.75, 0.625, 0.5, 0.875, 0.5, 0.875, 0.75, 0.625, 0.75])
me_cube_003.use_remesh_fix_poles = True
me_cube_003.use_remesh_preserve_attributes = False
me_cube_003.use_mirror_vertex_groups = False
me_cube_003.update()
me_cube_004 = bpy.data.meshes.new('Cube.004')
me_cube_004.from_pydata([(-1.0, -1.0, -1.0), (-1.0, -1.0, 1.0), (-1.0, 1.0, -1.0), (-1.0, 1.0, 1.0), (1.0, -1.0, -1.0), (1.0, -1.0, 1.0), (1.0, 1.0, -1.0), (1.0, 1.0, 1.0)], [], [(0, 1, 3, 2), (2, 3, 7, 6), (6, 7, 5, 4), (4, 5, 1, 0), (2, 6, 4, 0), (7, 3, 1, 5)])
_uv = me_cube_004.uv_layers.new(name='UVMap')
_uv.uv.foreach_set('vector', [0.375, 0.0, 0.625, 0.0, 0.625, 0.25, 0.375, 0.25, 0.375, 0.25, 0.625, 0.25, 0.625, 0.5, 0.375, 0.5, 0.375, 0.5, 0.625, 0.5, 0.625, 0.75, 0.375, 0.75, 0.375, 0.75, 0.625, 0.75, 0.625, 1.0, 0.375, 1.0, 0.125, 0.5, 0.375, 0.5, 0.375, 0.75, 0.125, 0.75, 0.625, 0.5, 0.875, 0.5, 0.875, 0.75, 0.625, 0.75])
me_cube_004.use_remesh_fix_poles = True
me_cube_004.use_remesh_preserve_attributes = False
me_cube_004.use_mirror_vertex_groups = False
me_cube_004.update()

# ---- objects
ob_light = bpy.data.objects.new('Light', light_light)
ob_camera = bpy.data.objects.new('Camera', cam_camera)
ob_cylinder = bpy.data.objects.new('Cylinder', me_cylinder_001)
ob_cube = bpy.data.objects.new('Cube', me_cube_001)
ob_cube_5mm = bpy.data.objects.new('Cube 5mm', me_cube_002)
ob_cylinder_001 = bpy.data.objects.new('Cylinder.001', me_cylinder_002)
ob_cube_002 = bpy.data.objects.new('Cube.002', me_cube_003)
ob_cube_4mm = bpy.data.objects.new('Cube 4mm', me_cube_004)

# ---- transforms, parenting, visibility, modifiers, constraints
ob_light.location = (4.076, 1.005, 5.904)
ob_light.rotation_euler = (0.6503, 0.05522, 1.866)
ob_light.lock_rotations_4d = False
ob_light.empty_display_type = 'ARROWS'
ob_light.color = (0.0, 0.0, 0.0, 0.0)
ob_light.lineart.crease_threshold = 0.0
ob_camera.location = (7.359, -6.926, 4.958)
ob_camera.rotation_euler = (1.109, 0.0, 0.8149)
ob_camera.lock_rotations_4d = False
ob_camera.empty_display_type = 'ARROWS'
ob_camera.color = (0.0, 0.0, 0.0, 0.0)
ob_camera.display_type = 'WIRE'
ob_camera.lineart.crease_threshold = 0.0
ob_cylinder.location = (0.0, 0.0, 0.0)
ob_cylinder.scale = (0.5001, 0.5001, 0.9968)
ob_cylinder.lineart.crease_threshold = 0.0
ob_cube.location = (0.0, 0.0, -51.14)
ob_cube.scale = (50.8, 50.8, 1.0)
ob_cube.lineart.crease_threshold = 0.0
ob_cube_5mm.location = (48.34, 0.0, 0.0)
ob_cube_5mm.scale = (2.5, 2.5, 2.5)
ob_cube_5mm.lineart.crease_threshold = 0.0
ob_cylinder_001.location = (0.0, 0.0, 0.0)
ob_cylinder_001.scale = (0.4511, 0.4511, -2.941)
ob_cylinder_001.lineart.crease_threshold = 0.0
ob_cube_002.location = (56.8, 0.0, 0.0)
ob_cube_002.scale = (12.5, 12.5, 12.5)
ob_cube_002.lineart.crease_threshold = 0.0
ob_cube_4mm.location = (48.34, 0.0, -10.56)
ob_cube_4mm.scale = (2.0, 2.0, 2.0)
ob_cube_4mm.lineart.crease_threshold = 0.0

# ---- collection membership
col_collection.objects.link(ob_light)
col_collection.objects.link(ob_camera)
col_collection.objects.link(ob_cylinder)
col_collection.objects.link(ob_cube)
col_collection.objects.link(ob_cube_5mm)
col_collection.objects.link(ob_cylinder_001)
col_collection.objects.link(ob_cube_002)
col_collection.objects.link(ob_cube_4mm)

# ---- scene / render settings (as saved in the file)
scene.camera = ob_camera
scene.frame_start = 1; scene.frame_end = 250; scene.frame_set(1)
scene.render.engine = 'BLENDER_EEVEE_NEXT'
scene.cycles.use_denoising = False
scene.cycles.samples = 128
scene.cycles.sampling_pattern = 'TABULATED_SOBOL'
scene.cycles.use_adaptive_sampling = False
scene.cycles.use_light_tree = False
scene.view_settings.view_transform = 'Filmic'
bpy.context.view_layer.update()
